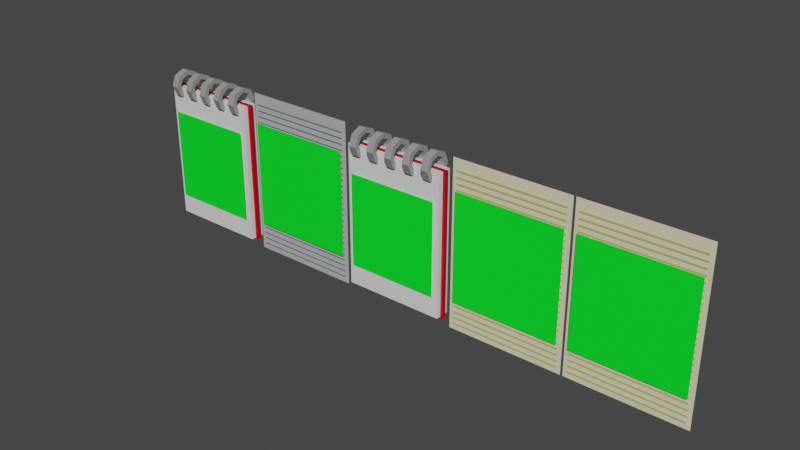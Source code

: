 # Source: escapeMarcelo.blend  (saved by Blender 3.3.6; exported with 4.5.12 LTS)
import bpy
from mathutils import Matrix  # noqa: F401  (used for matrix-valued properties, if any)

bpy.ops.wm.read_factory_settings(use_empty=True)
scene = bpy.context.scene
scene.name = 'Scene'

# ---- collections
col_collection = bpy.data.collections.new('Collection'); scene.collection.children.link(col_collection)

# ---- images (referenced by path relative to the original .blend; pixels are not part of the script)
import os
ASSET_DIR = os.environ.get("B2B_ASSET_DIR", "")  # directory of the original .blend (textures are referenced by path, not embedded)
HERE = os.path.dirname(os.path.abspath(__file__))  # packed textures are extracted next to this script under _unpacked/

def load_image(name, relpath, width, height, colorspace="sRGB"):
    """Load a texture the original file referenced (path relative to the .blend, or extracted next to this script)."""
    p = next((c for c in (os.path.join(HERE, relpath), os.path.join(ASSET_DIR, relpath)) if relpath and os.path.exists(c)), "")
    if p:
        img = bpy.data.images.load(p, check_existing=True)
        img.name = name
    else:  # same state as the original file: an image datablock whose file is absent (Cycles renders it pink)
        img = bpy.data.images.new(name, width, height)
        img.source = "FILE"
        img.filepath = "//" + (relpath or name)
    img.colorspace_settings.name = colorspace
    return img
img_escapemarcelobaked = load_image('EscapeMarceloBaked', 'EscapeMarceloBaked.png', 1024, 1024, 'sRGB')

# ---- materials (node trees are filled in below, after node groups)
mat_desenho = bpy.data.materials.new('Desenho')
mat_desenho.alpha_threshold = 0.0
mat_desenho.roughness = 0.5
mat_desenho.line_color = (0.0, 0.0, 0.0, 1.0)
mat_ferro = bpy.data.materials.new('Ferro')
mat_capa = bpy.data.materials.new('Capa')
mat_folha = bpy.data.materials.new('Folha')
mat_material = bpy.data.materials.new('Material')
mat_material_001 = bpy.data.materials.new('Material.001')
mat_material_003 = bpy.data.materials.new('Material.003')
mat_material_004 = bpy.data.materials.new('Material.004')

# ---- material node trees
mat_desenho.use_nodes = True; mat_desenho.node_tree.nodes.clear()
_N = mat_desenho.node_tree.nodes; _L = mat_desenho.node_tree.links
n0 = _N.new('ShaderNodeOutputMaterial'); n0.name = 'Material Output'; n0.location = (300, 300)
n1 = _N.new('ShaderNodeBsdfPrincipled'); n1.name = 'Principled BSDF'; n1.location = (10, 300)
n1.distribution = 'GGX'
n1.subsurface_method = 'RANDOM_WALK_SKIN'
n1.inputs[0].default_value = (0.0, 1.0, 0.02184, 0.0)
n1.inputs[3].default_value = 1.45
n1.inputs[27].default_value = (0.0, 0.0, 0.0, 1.0)
n1.inputs[28].default_value = 1.0
n2 = _N.new('ShaderNodeTexImage'); n2.name = 'Image Texture'; n2.location = (-283, 279)
n2.image = img_escapemarcelobaked
_L.new(n1.outputs[0], n0.inputs[0])
n0.is_active_output = True
mat_ferro.use_nodes = True; mat_ferro.node_tree.nodes.clear()
_N = mat_ferro.node_tree.nodes; _L = mat_ferro.node_tree.links
n0 = _N.new('ShaderNodeBsdfPrincipled'); n0.name = 'Principled BSDF'; n0.location = (10, 300)
n0.distribution = 'GGX'
n0.subsurface_method = 'RANDOM_WALK_SKIN'
n0.inputs[0].default_value = (0.3032, 0.3032, 0.3032, 1.0)
n0.inputs[3].default_value = 1.45
n0.inputs[27].default_value = (0.0, 0.0, 0.0, 1.0)
n0.inputs[28].default_value = 1.0
n1 = _N.new('ShaderNodeOutputMaterial'); n1.name = 'Material Output'; n1.location = (300, 300)
n2 = _N.new('ShaderNodeTexImage'); n2.name = 'Image Texture'; n2.location = (23, 622)
n2.image = img_escapemarcelobaked
_L.new(n0.outputs[0], n1.inputs[0])
n1.is_active_output = True
mat_capa.use_nodes = True; mat_capa.node_tree.nodes.clear()
_N = mat_capa.node_tree.nodes; _L = mat_capa.node_tree.links
n0 = _N.new('ShaderNodeBsdfPrincipled'); n0.name = 'Principled BSDF'; n0.location = (10, 300)
n0.distribution = 'GGX'
n0.subsurface_method = 'RANDOM_WALK_SKIN'
n0.inputs[0].default_value = (0.5382, 0.0, 0.006594, 1.0)
n0.inputs[3].default_value = 1.45
n0.inputs[27].default_value = (0.0, 0.0, 0.0, 1.0)
n0.inputs[28].default_value = 1.0
n1 = _N.new('ShaderNodeOutputMaterial'); n1.name = 'Material Output'; n1.location = (300, 300)
n2 = _N.new('ShaderNodeTexImage'); n2.name = 'Image Texture'; n2.location = (23, 622)
n2.image = img_escapemarcelobaked
_L.new(n0.outputs[0], n1.inputs[0])
n1.is_active_output = True
mat_folha.use_nodes = True; mat_folha.node_tree.nodes.clear()
_N = mat_folha.node_tree.nodes; _L = mat_folha.node_tree.links
n0 = _N.new('ShaderNodeBsdfPrincipled'); n0.name = 'Principled BSDF'; n0.location = (10, 300)
n0.distribution = 'GGX'
n0.subsurface_method = 'RANDOM_WALK_SKIN'
n0.inputs[3].default_value = 1.45
n0.inputs[27].default_value = (0.0, 0.0, 0.0, 1.0)
n0.inputs[28].default_value = 1.0
n1 = _N.new('ShaderNodeOutputMaterial'); n1.name = 'Material Output'; n1.location = (300, 300)
n2 = _N.new('ShaderNodeTexImage'); n2.name = 'Image Texture'; n2.location = (23, 622)
n2.image = img_escapemarcelobaked
_L.new(n0.outputs[0], n1.inputs[0])
n1.is_active_output = True
mat_material.use_nodes = True; mat_material.node_tree.nodes.clear()
_N = mat_material.node_tree.nodes; _L = mat_material.node_tree.links
n0 = _N.new('ShaderNodeBsdfPrincipled'); n0.name = 'Principled BSDF'; n0.location = (10, 300)
n0.distribution = 'GGX'
n0.subsurface_method = 'RANDOM_WALK_SKIN'
n0.inputs[0].default_value = (0.8, 0.7479, 0.4988, 1.0)
n0.inputs[3].default_value = 1.45
n0.inputs[27].default_value = (0.0, 0.0, 0.0, 1.0)
n0.inputs[28].default_value = 1.0
n1 = _N.new('ShaderNodeOutputMaterial'); n1.name = 'Material Output'; n1.location = (300, 300)
n2 = _N.new('ShaderNodeTexImage'); n2.name = 'Image Texture'; n2.location = (23, 622)
n2.image = img_escapemarcelobaked
_L.new(n0.outputs[0], n1.inputs[0])
n1.is_active_output = True
mat_material_001.use_nodes = True; mat_material_001.node_tree.nodes.clear()
_N = mat_material_001.node_tree.nodes; _L = mat_material_001.node_tree.links
n0 = _N.new('ShaderNodeBsdfPrincipled'); n0.name = 'Principled BSDF'; n0.location = (10, 300)
n0.distribution = 'GGX'
n0.subsurface_method = 'RANDOM_WALK_SKIN'
n0.inputs[0].default_value = (0.5382, 0.5307, 0.1827, 1.0)
n0.inputs[3].default_value = 1.45
n0.inputs[27].default_value = (0.0, 0.0, 0.0, 1.0)
n0.inputs[28].default_value = 1.0
n1 = _N.new('ShaderNodeOutputMaterial'); n1.name = 'Material Output'; n1.location = (300, 300)
n2 = _N.new('ShaderNodeTexImage'); n2.name = 'Image Texture'; n2.location = (23, 622)
n2.image = img_escapemarcelobaked
_L.new(n0.outputs[0], n1.inputs[0])
n1.is_active_output = True
mat_material_003.use_nodes = True; mat_material_003.node_tree.nodes.clear()
_N = mat_material_003.node_tree.nodes; _L = mat_material_003.node_tree.links
n0 = _N.new('ShaderNodeBsdfPrincipled'); n0.name = 'Principled BSDF'; n0.location = (10, 300)
n0.distribution = 'GGX'
n0.subsurface_method = 'RANDOM_WALK_SKIN'
n0.inputs[0].default_value = (0.4672, 0.4672, 0.4672, 1.0)
n0.inputs[3].default_value = 1.45
n0.inputs[27].default_value = (0.0, 0.0, 0.0, 1.0)
n0.inputs[28].default_value = 1.0
n1 = _N.new('ShaderNodeOutputMaterial'); n1.name = 'Material Output'; n1.location = (300, 300)
n2 = _N.new('ShaderNodeTexImage'); n2.name = 'Image Texture'; n2.location = (23, 622)
n2.image = img_escapemarcelobaked
_L.new(n0.outputs[0], n1.inputs[0])
n1.is_active_output = True
mat_material_004.use_nodes = True; mat_material_004.node_tree.nodes.clear()
_N = mat_material_004.node_tree.nodes; _L = mat_material_004.node_tree.links
n0 = _N.new('ShaderNodeBsdfPrincipled'); n0.name = 'Principled BSDF'; n0.location = (10, 300)
n0.distribution = 'GGX'
n0.subsurface_method = 'RANDOM_WALK_SKIN'
n0.inputs[0].default_value = (0.07929, 0.1497, 0.2019, 1.0)
n0.inputs[3].default_value = 1.45
n0.inputs[27].default_value = (0.0, 0.0, 0.0, 1.0)
n0.inputs[28].default_value = 1.0
n1 = _N.new('ShaderNodeOutputMaterial'); n1.name = 'Material Output'; n1.location = (300, 300)
n2 = _N.new('ShaderNodeTexImage'); n2.name = 'Image Texture'; n2.location = (23, 622)
n2.image = img_escapemarcelobaked
_L.new(n0.outputs[0], n1.inputs[0])
n1.is_active_output = True

# ---- world
world_world = bpy.data.worlds.new('World'); scene.world = world_world
world_world.use_nodes = True; world_world.node_tree.nodes.clear()
_N = world_world.node_tree.nodes; _L = world_world.node_tree.links
n0 = _N.new('ShaderNodeOutputWorld'); n0.name = 'World Output'; n0.location = (300, 300)
n1 = _N.new('ShaderNodeBackground'); n1.name = 'Background'; n1.location = (10, 300)
n1.inputs[0].default_value = (0.05088, 0.05088, 0.05088, 1.0)
_L.new(n1.outputs[0], n0.inputs[0])
n0.is_active_output = True
world_world.color = (0.05088, 0.05088, 0.05088)
world_world.use_sun_shadow = False
world_world.sun_shadow_jitter_overblur = 0.0

# ---- meshes
me_cube = bpy.data.meshes.new('Cube')
me_cube.from_pydata([(0.432, -0.05496, 0.5675), (0.432, -0.05496, -0.6325), (-0.432, -0.05496, 0.5675), (-0.432, -0.05496, -0.6325), (0.432, 0.066, 0.5675), (0.432, 0.066, -0.6325), (-0.432, 0.066, 0.5675), (-0.432, 0.066, -0.6325), (-0.3087, -0.07631, 0.5807), (-0.3702, -0.07631, 0.5807), (-0.3087, -0.05234, 0.5228), (-0.3702, -0.05234, 0.5228), (-0.3087, 0.005524, 0.4988), (-0.3702, 0.005524, 0.4988), (-0.3087, 0.06339, 0.5228), (-0.3702, 0.06339, 0.5228), (-0.3087, 0.08736, 0.5807), (-0.3702, 0.08736, 0.5807), (-0.3087, 0.06339, 0.6385), (-0.3702, 0.06339, 0.6385), (-0.3087, 0.005524, 0.6625), (-0.3702, 0.005524, 0.6625), (-0.3087, -0.05234, 0.6385), (-0.3702, -0.05234, 0.6385), (-0.3087, -0.1168, 0.5807), (-0.3087, -0.08096, 0.4942), (-0.3702, -0.08096, 0.4942), (-0.3702, -0.1168, 0.5807), (-0.3087, 0.005524, 0.4584), (-0.3702, 0.005524, 0.4584), (-0.3087, 0.09201, 0.4942), (-0.3702, 0.09201, 0.4942), (-0.3087, 0.1278, 0.5807), (-0.3702, 0.1278, 0.5807), (-0.3087, 0.09201, 0.6672), (-0.3702, 0.09201, 0.6672), (-0.3087, 0.005524, 0.703), (-0.3702, 0.005524, 0.703), (-0.3087, -0.08096, 0.6672), (-0.3702, -0.08096, 0.6672), (-0.1394, -0.07631, 0.5807), (-0.201, -0.07631, 0.5807), (-0.1394, -0.05234, 0.5228), (-0.201, -0.05234, 0.5228), (-0.1394, 0.005524, 0.4988), (-0.201, 0.005524, 0.4988), (-0.1394, 0.06339, 0.5228), (-0.201, 0.06339, 0.5228), (-0.1394, 0.08736, 0.5807), (-0.201, 0.08736, 0.5807), (-0.1394, 0.06339, 0.6385), (-0.201, 0.06339, 0.6385), (-0.1394, 0.005524, 0.6625), (-0.201, 0.005524, 0.6625), (-0.1394, -0.05234, 0.6385), (-0.201, -0.05234, 0.6385), (-0.1394, -0.1168, 0.5807), (-0.1394, -0.08096, 0.4942), (-0.201, -0.08096, 0.4942), (-0.201, -0.1168, 0.5807), (-0.1394, 0.005524, 0.4584), (-0.201, 0.005524, 0.4584), (-0.1394, 0.09201, 0.4942), (-0.201, 0.09201, 0.4942), (-0.1394, 0.1278, 0.5807), (-0.201, 0.1278, 0.5807), (-0.1394, 0.09201, 0.6672), (-0.201, 0.09201, 0.6672), (-0.1394, 0.005524, 0.703), (-0.201, 0.005524, 0.703), (-0.1394, -0.08096, 0.6672), (-0.201, -0.08096, 0.6672), (0.02981, -0.07631, 0.5807), (-0.03176, -0.07631, 0.5807), (0.02981, -0.05234, 0.5228), (-0.03176, -0.05234, 0.5228), (0.02981, 0.005524, 0.4988), (-0.03176, 0.005524, 0.4988), (0.02981, 0.06339, 0.5228), (-0.03176, 0.06339, 0.5228), (0.02981, 0.08736, 0.5807), (-0.03176, 0.08736, 0.5807), (0.02981, 0.06339, 0.6385), (-0.03176, 0.06339, 0.6385), (0.02981, 0.005524, 0.6625), (-0.03176, 0.005524, 0.6625), (0.02981, -0.05234, 0.6385), (-0.03176, -0.05234, 0.6385), (0.02981, -0.1168, 0.5807), (0.02981, -0.08096, 0.4942), (-0.03176, -0.08096, 0.4942), (-0.03176, -0.1168, 0.5807), (0.02981, 0.005524, 0.4584), (-0.03176, 0.005524, 0.4584), (0.02981, 0.09201, 0.4942), (-0.03176, 0.09201, 0.4942), (0.02981, 0.1278, 0.5807), (-0.03176, 0.1278, 0.5807), (0.02981, 0.09201, 0.6672), (-0.03176, 0.09201, 0.6672), (0.02981, 0.005524, 0.703), (-0.03176, 0.005524, 0.703), (0.02981, -0.08096, 0.6672), (-0.03176, -0.08096, 0.6672), (0.1991, -0.07631, 0.5807), (0.1375, -0.07631, 0.5807), (0.1991, -0.05234, 0.5228), (0.1375, -0.05234, 0.5228), (0.1991, 0.005524, 0.4988), (0.1375, 0.005524, 0.4988), (0.1991, 0.06339, 0.5228), (0.1375, 0.06339, 0.5228), (0.1991, 0.08736, 0.5807), (0.1375, 0.08736, 0.5807), (0.1991, 0.06339, 0.6385), (0.1375, 0.06339, 0.6385), (0.1991, 0.005524, 0.6625), (0.1375, 0.005524, 0.6625), (0.1991, -0.05234, 0.6385), (0.1375, -0.05234, 0.6385), (0.1991, -0.1168, 0.5807), (0.1991, -0.08096, 0.4942), (0.1375, -0.08096, 0.4942), (0.1375, -0.1168, 0.5807), (0.1991, 0.005524, 0.4584), (0.1375, 0.005524, 0.4584), (0.1991, 0.09201, 0.4942), (0.1375, 0.09201, 0.4942), (0.1991, 0.1278, 0.5807), (0.1375, 0.1278, 0.5807), (0.1991, 0.09201, 0.6672), (0.1375, 0.09201, 0.6672), (0.1991, 0.005524, 0.703), (0.1375, 0.005524, 0.703), (0.1991, -0.08096, 0.6672), (0.1375, -0.08096, 0.6672), (0.3683, -0.07631, 0.5807), (0.3067, -0.07631, 0.5807), (0.3683, -0.05234, 0.5228), (0.3067, -0.05234, 0.5228), (0.3683, 0.005524, 0.4988), (0.3067, 0.005524, 0.4988), (0.3683, 0.06339, 0.5228), (0.3067, 0.06339, 0.5228), (0.3683, 0.08736, 0.5807), (0.3067, 0.08736, 0.5807), (0.3683, 0.06339, 0.6385), (0.3067, 0.06339, 0.6385), (0.3683, 0.005524, 0.6625), (0.3067, 0.005524, 0.6625), (0.3683, -0.05234, 0.6385), (0.3067, -0.05234, 0.6385), (0.3683, -0.1168, 0.5807), (0.3683, -0.08096, 0.4942), (0.3067, -0.08096, 0.4942), (0.3067, -0.1168, 0.5807), (0.3683, 0.005524, 0.4584), (0.3067, 0.005524, 0.4584), (0.3683, 0.09201, 0.4942), (0.3067, 0.09201, 0.4942), (0.3683, 0.1278, 0.5807), (0.3067, 0.1278, 0.5807), (0.3683, 0.09201, 0.6672), (0.3067, 0.09201, 0.6672), (0.3683, 0.005524, 0.703), (0.3067, 0.005524, 0.703), (0.3683, -0.08096, 0.6672), (0.3067, -0.08096, 0.6672), (0.432, -0.01464, -0.6325), (0.432, 0.02568, -0.6325), (-0.432, -0.01464, 0.5675), (-0.432, 0.02568, 0.5675), (-0.432, 0.02568, -0.6325), (-0.432, -0.01464, -0.6325), (0.432, 0.02568, 0.5675), (0.432, -0.01464, 0.5675), (0.4491, -0.01602, -0.6496), (0.4491, 0.02707, -0.6496), (-0.4491, -0.01602, 0.5663), (-0.4491, 0.02707, 0.5663), (-0.4491, 0.02707, -0.6496), (-0.4491, -0.01602, -0.6496), (0.4491, 0.02707, 0.5663), (0.4491, -0.01602, 0.5663)], [], [(174, 4, 6, 171), (172, 171, 6, 7), (7, 6, 4, 5), (168, 1, 3, 173), (1, 0, 2, 3), (168, 175, 0, 1), (24, 27, 26, 25), (25, 26, 29, 28), (28, 29, 31, 30), (30, 31, 33, 32), (32, 33, 35, 34), (34, 35, 37, 36), (23, 21, 20, 22), (36, 37, 39, 38), (38, 39, 27, 24), (9, 23, 22, 8), (10, 8, 24, 25), (9, 11, 26, 27), (12, 10, 25, 28), (11, 13, 29, 26), (14, 12, 28, 30), (13, 15, 31, 29), (16, 14, 30, 32), (15, 17, 33, 31), (18, 16, 32, 34), (17, 19, 35, 33), (20, 18, 34, 36), (19, 21, 37, 35), (22, 20, 36, 38), (21, 23, 39, 37), (8, 22, 38, 24), (23, 9, 27, 39), (21, 19, 18, 20), (19, 17, 16, 18), (17, 15, 14, 16), (15, 13, 12, 14), (13, 11, 10, 12), (11, 9, 8, 10), (56, 59, 58, 57), (57, 58, 61, 60), (60, 61, 63, 62), (62, 63, 65, 64), (64, 65, 67, 66), (66, 67, 69, 68), (55, 53, 52, 54), (68, 69, 71, 70), (70, 71, 59, 56), (41, 55, 54, 40), (42, 40, 56, 57), (41, 43, 58, 59), (44, 42, 57, 60), (43, 45, 61, 58), (46, 44, 60, 62), (45, 47, 63, 61), (48, 46, 62, 64), (47, 49, 65, 63), (50, 48, 64, 66), (49, 51, 67, 65), (52, 50, 66, 68), (51, 53, 69, 67), (54, 52, 68, 70), (53, 55, 71, 69), (40, 54, 70, 56), (55, 41, 59, 71), (53, 51, 50, 52), (51, 49, 48, 50), (49, 47, 46, 48), (47, 45, 44, 46), (45, 43, 42, 44), (43, 41, 40, 42), (88, 91, 90, 89), (89, 90, 93, 92), (92, 93, 95, 94), (94, 95, 97, 96), (96, 97, 99, 98), (98, 99, 101, 100), (87, 85, 84, 86), (100, 101, 103, 102), (102, 103, 91, 88), (73, 87, 86, 72), (74, 72, 88, 89), (73, 75, 90, 91), (76, 74, 89, 92), (75, 77, 93, 90), (78, 76, 92, 94), (77, 79, 95, 93), (80, 78, 94, 96), (79, 81, 97, 95), (82, 80, 96, 98), (81, 83, 99, 97), (84, 82, 98, 100), (83, 85, 101, 99), (86, 84, 100, 102), (85, 87, 103, 101), (72, 86, 102, 88), (87, 73, 91, 103), (85, 83, 82, 84), (83, 81, 80, 82), (81, 79, 78, 80), (79, 77, 76, 78), (77, 75, 74, 76), (75, 73, 72, 74), (120, 123, 122, 121), (121, 122, 125, 124), (124, 125, 127, 126), (126, 127, 129, 128), (128, 129, 131, 130), (130, 131, 133, 132), (119, 117, 116, 118), (132, 133, 135, 134), (134, 135, 123, 120), (105, 119, 118, 104), (106, 104, 120, 121), (105, 107, 122, 123), (108, 106, 121, 124), (107, 109, 125, 122), (110, 108, 124, 126), (109, 111, 127, 125), (112, 110, 126, 128), (111, 113, 129, 127), (114, 112, 128, 130), (113, 115, 131, 129), (116, 114, 130, 132), (115, 117, 133, 131), (118, 116, 132, 134), (117, 119, 135, 133), (104, 118, 134, 120), (119, 105, 123, 135), (117, 115, 114, 116), (115, 113, 112, 114), (113, 111, 110, 112), (111, 109, 108, 110), (109, 107, 106, 108), (107, 105, 104, 106), (152, 155, 154, 153), (153, 154, 157, 156), (156, 157, 159, 158), (158, 159, 161, 160), (160, 161, 163, 162), (162, 163, 165, 164), (151, 149, 148, 150), (164, 165, 167, 166), (166, 167, 155, 152), (137, 151, 150, 136), (138, 136, 152, 153), (137, 139, 154, 155), (140, 138, 153, 156), (139, 141, 157, 154), (142, 140, 156, 158), (141, 143, 159, 157), (144, 142, 158, 160), (143, 145, 161, 159), (146, 144, 160, 162), (145, 147, 163, 161), (148, 146, 162, 164), (147, 149, 165, 163), (150, 148, 164, 166), (149, 151, 167, 165), (136, 150, 166, 152), (151, 137, 155, 167), (149, 147, 146, 148), (147, 145, 144, 146), (145, 143, 142, 144), (143, 141, 140, 142), (141, 139, 138, 140), (139, 137, 136, 138), (5, 4, 174, 169), (172, 169, 177, 180), (5, 169, 172, 7), (173, 170, 178, 181), (3, 2, 170, 173), (170, 171, 179, 178), (0, 175, 170, 2), (175, 174, 171, 170), (177, 182, 183, 176), (177, 176, 181, 180), (181, 178, 179, 180), (169, 174, 182, 177), (171, 172, 180, 179), (168, 173, 181, 176), (175, 168, 176, 183), (174, 175, 183, 182)])
me_cube.polygons.foreach_set('material_index', [3, 3, 3, 3, 3, 3, 1, 1, 1, 1, 1, 1, 1, 1, 1, 1, 1, 1, 1, 1, 1, 1, 1, 1, 1, 1, 1, 1, 1, 1, 1, 1, 1, 1, 1, 1, 1, 1, 1, 1, 1, 1, 1, 1, 1, 1, 1, 1, 1, 1, 1, 1, 1, 1, 1, 1, 1, 1, 1, 1, 1, 1, 1, 1, 1, 1, 1, 1, 1, 1, 1, 1, 1, 1, 1, 1, 1, 1, 1, 1, 1, 1, 1, 1, 1, 1, 1, 1, 1, 1, 1, 1, 1, 1, 1, 1, 1, 1, 1, 1, 1, 1, 1, 1, 1, 1, 1, 1, 1, 1, 1, 1, 1, 1, 1, 1, 1, 1, 1, 1, 1, 1, 1, 1, 1, 1, 1, 1, 1, 1, 1, 1, 1, 1, 1, 1, 1, 1, 1, 1, 1, 1, 1, 1, 1, 1, 1, 1, 1, 1, 1, 1, 1, 1, 1, 1, 1, 1, 1, 1, 1, 1, 1, 1, 1, 1, 3, 2, 3, 2, 3, 2, 3, 2, 2, 2, 2, 2, 2, 2, 2, 2])
_uv = me_cube.uv_layers.new(name='UVMap')
_uv.uv.foreach_set('vector', [0.8271, 0.1877, 0.8185, 0.1877, 0.8185, 0.003634, 0.8271, 0.003634, 0.9148, 0.0, 0.9148, 0.2556, 0.9062, 0.2556, 0.9062, 0.0, 0.3928, 0.813, 0.3928, 0.5574, 0.5768, 0.5574, 0.5768, 0.813, 0.9497, 0.0, 0.9583, 0.0, 0.9583, 0.184, 0.9497, 0.184, 0.3928, 0.5574, 0.3928, 0.813, 0.2087, 0.813, 0.2087, 0.5574, 0.889, 0.0, 0.889, 0.2556, 0.8804, 0.2556, 0.8804, 0.0, 0.8351, 0.5313, 0.8219, 0.5313, 0.8219, 0.5129, 0.8351, 0.5129, 0.6797, 0.2961, 0.6666, 0.2961, 0.6666, 0.2776, 0.6797, 0.2776, 0.6797, 0.2776, 0.6666, 0.2776, 0.6666, 0.2592, 0.6797, 0.2592, 0.6928, 0.2592, 0.706, 0.2592, 0.706, 0.2776, 0.6928, 0.2776, 0.6928, 0.2776, 0.706, 0.2776, 0.706, 0.2961, 0.6928, 0.2961, 0.6142, 0.2592, 0.6273, 0.2592, 0.6273, 0.2776, 0.6142, 0.2776, 0.677, 0.8858, 0.677, 0.8735, 0.6901, 0.8735, 0.6901, 0.8858, 0.6142, 0.2776, 0.6273, 0.2776, 0.6273, 0.2961, 0.6142, 0.2961, 0.8351, 0.5498, 0.8219, 0.5498, 0.8219, 0.5313, 0.8351, 0.5313, 0.5981, 0.8981, 0.5981, 0.9104, 0.585, 0.9104, 0.585, 0.8981, 0.4187, 0.9013, 0.432, 0.9013, 0.4353, 0.9093, 0.4154, 0.9093, 0.8, 0.4728, 0.7906, 0.4822, 0.7826, 0.4789, 0.7967, 0.4648, 0.4092, 0.8919, 0.4187, 0.9013, 0.4154, 0.9093, 0.4013, 0.8952, 0.7906, 0.4822, 0.7906, 0.4955, 0.7826, 0.4988, 0.7826, 0.4789, 0.4092, 0.8785, 0.4092, 0.8919, 0.4013, 0.8952, 0.4013, 0.8752, 0.7906, 0.4955, 0.8, 0.505, 0.7967, 0.5129, 0.7826, 0.4988, 0.4187, 0.8691, 0.4092, 0.8785, 0.4013, 0.8752, 0.4154, 0.8611, 0.8, 0.505, 0.8133, 0.505, 0.8166, 0.5129, 0.7967, 0.5129, 0.432, 0.8691, 0.4187, 0.8691, 0.4154, 0.8611, 0.4353, 0.8611, 0.8133, 0.505, 0.8228, 0.4955, 0.8307, 0.4988, 0.8166, 0.5129, 0.4414, 0.8785, 0.432, 0.8691, 0.4353, 0.8611, 0.4494, 0.8752, 0.8228, 0.4955, 0.8228, 0.4822, 0.8307, 0.4789, 0.8307, 0.4988, 0.4414, 0.8919, 0.4414, 0.8785, 0.4494, 0.8752, 0.4494, 0.8952, 0.8228, 0.4822, 0.8133, 0.4728, 0.8166, 0.4648, 0.8307, 0.4789, 0.432, 0.9013, 0.4414, 0.8919, 0.4494, 0.8952, 0.4353, 0.9093, 0.8133, 0.4728, 0.8, 0.4728, 0.7967, 0.4648, 0.8166, 0.4648, 0.677, 0.8735, 0.677, 0.8611, 0.6901, 0.8611, 0.6901, 0.8735, 0.5588, 0.9104, 0.5588, 0.8981, 0.5719, 0.8981, 0.5719, 0.9104, 0.5588, 0.8981, 0.5588, 0.8858, 0.5719, 0.8858, 0.5719, 0.8981, 0.5412, 0.8611, 0.5412, 0.8735, 0.5281, 0.8735, 0.5281, 0.8611, 0.5412, 0.8735, 0.5412, 0.8858, 0.5281, 0.8858, 0.5281, 0.8735, 0.5981, 0.8858, 0.5981, 0.8981, 0.585, 0.8981, 0.585, 0.8858, 0.7715, 0.2776, 0.7584, 0.2776, 0.7584, 0.2592, 0.7715, 0.2592, 0.4961, 0.2961, 0.483, 0.2961, 0.483, 0.2776, 0.4961, 0.2776, 0.4961, 0.2776, 0.483, 0.2776, 0.483, 0.2592, 0.4961, 0.2592, 0.7453, 0.2592, 0.7584, 0.2592, 0.7584, 0.2776, 0.7453, 0.2776, 0.7453, 0.2776, 0.7584, 0.2776, 0.7584, 0.2961, 0.7453, 0.2961, 0.4306, 0.2592, 0.4437, 0.2592, 0.4437, 0.2776, 0.4306, 0.2776, 0.6244, 0.8858, 0.6244, 0.8735, 0.6375, 0.8735, 0.6375, 0.8858, 0.4306, 0.2776, 0.4437, 0.2776, 0.4437, 0.2961, 0.4306, 0.2961, 0.7715, 0.2961, 0.7584, 0.2961, 0.7584, 0.2776, 0.7715, 0.2776, 0.8875, 0.5253, 0.8875, 0.5376, 0.8744, 0.5376, 0.8744, 0.5253, 0.8102, 0.2315, 0.8235, 0.2315, 0.8268, 0.2394, 0.8069, 0.2394, 0.8102, 0.2474, 0.8007, 0.2568, 0.7928, 0.2535, 0.8069, 0.2394, 0.8007, 0.222, 0.8102, 0.2315, 0.8069, 0.2394, 0.7928, 0.2253, 0.8007, 0.2568, 0.8007, 0.2702, 0.7928, 0.2735, 0.7928, 0.2535, 0.8007, 0.2087, 0.8007, 0.222, 0.7928, 0.2253, 0.7928, 0.2054, 0.8007, 0.2702, 0.8102, 0.2796, 0.8069, 0.2876, 0.7928, 0.2735, 0.8102, 0.1993, 0.8007, 0.2087, 0.7928, 0.2054, 0.8069, 0.1913, 0.8102, 0.2796, 0.8235, 0.2796, 0.8268, 0.2876, 0.8069, 0.2876, 0.8235, 0.1993, 0.8102, 0.1993, 0.8069, 0.1913, 0.8268, 0.1913, 0.8235, 0.2796, 0.8329, 0.2702, 0.8409, 0.2735, 0.8268, 0.2876, 0.8329, 0.2087, 0.8235, 0.1993, 0.8268, 0.1913, 0.8409, 0.2054, 0.8329, 0.2702, 0.8329, 0.2568, 0.8409, 0.2535, 0.8409, 0.2735, 0.8329, 0.222, 0.8329, 0.2087, 0.8409, 0.2054, 0.8409, 0.2253, 0.8329, 0.2568, 0.8235, 0.2474, 0.8268, 0.2394, 0.8409, 0.2535, 0.8235, 0.2315, 0.8329, 0.222, 0.8409, 0.2253, 0.8268, 0.2394, 0.8235, 0.2474, 0.8102, 0.2474, 0.8069, 0.2394, 0.8268, 0.2394, 0.6244, 0.8735, 0.6244, 0.8611, 0.6375, 0.8611, 0.6375, 0.8735, 0.4887, 0.9104, 0.4887, 0.8981, 0.5019, 0.8981, 0.5019, 0.9104, 0.4887, 0.8981, 0.4887, 0.8858, 0.5019, 0.8858, 0.5019, 0.8981, 0.4887, 0.8611, 0.4887, 0.8735, 0.4756, 0.8735, 0.4756, 0.8611, 0.4887, 0.8735, 0.4887, 0.8858, 0.4756, 0.8858, 0.4756, 0.8735, 0.8875, 0.5129, 0.8875, 0.5253, 0.8744, 0.5253, 0.8744, 0.5129, 0.8744, 0.5313, 0.8613, 0.5313, 0.8613, 0.5129, 0.8744, 0.5129, 0.5224, 0.2961, 0.5093, 0.2961, 0.5093, 0.2776, 0.5224, 0.2776, 0.5224, 0.2776, 0.5093, 0.2776, 0.5093, 0.2592, 0.5224, 0.2592, 0.8088, 0.5129, 0.8219, 0.5129, 0.8219, 0.5313, 0.8088, 0.5313, 0.8088, 0.5313, 0.8219, 0.5313, 0.8219, 0.5498, 0.8088, 0.5498, 0.4568, 0.2592, 0.4699, 0.2592, 0.4699, 0.2776, 0.4568, 0.2776, 0.5981, 0.8858, 0.5981, 0.8735, 0.6112, 0.8735, 0.6112, 0.8858, 0.4568, 0.2776, 0.4699, 0.2776, 0.4699, 0.2961, 0.4568, 0.2961, 0.8744, 0.5498, 0.8613, 0.5498, 0.8613, 0.5313, 0.8744, 0.5313, 0.5412, 0.8981, 0.5412, 0.9104, 0.5281, 0.9104, 0.5281, 0.8981, 0.6112, 0.8532, 0.6246, 0.8532, 0.6279, 0.8611, 0.6079, 0.8611, 0.6593, 0.821, 0.6499, 0.8304, 0.6419, 0.8271, 0.656, 0.813, 0.6018, 0.8437, 0.6112, 0.8532, 0.6079, 0.8611, 0.5938, 0.847, 0.6499, 0.8304, 0.6499, 0.8437, 0.6419, 0.847, 0.6419, 0.8271, 0.6018, 0.8304, 0.6018, 0.8437, 0.5938, 0.847, 0.5938, 0.8271, 0.6499, 0.8437, 0.6593, 0.8532, 0.656, 0.8611, 0.6419, 0.847, 0.6112, 0.821, 0.6018, 0.8304, 0.5938, 0.8271, 0.6079, 0.813, 0.6593, 0.8532, 0.6727, 0.8532, 0.676, 0.8611, 0.656, 0.8611, 0.6246, 0.821, 0.6112, 0.821, 0.6079, 0.813, 0.6279, 0.813, 0.6727, 0.8532, 0.6821, 0.8437, 0.6901, 0.847, 0.676, 0.8611, 0.634, 0.8304, 0.6246, 0.821, 0.6279, 0.813, 0.6419, 0.8271, 0.6821, 0.8437, 0.6821, 0.8304, 0.6901, 0.8271, 0.6901, 0.847, 0.634, 0.8437, 0.634, 0.8304, 0.6419, 0.8271, 0.6419, 0.847, 0.6821, 0.8304, 0.6727, 0.821, 0.676, 0.813, 0.6901, 0.8271, 0.6246, 0.8532, 0.634, 0.8437, 0.6419, 0.847, 0.6279, 0.8611, 0.6727, 0.821, 0.6593, 0.821, 0.656, 0.813, 0.676, 0.813, 0.5981, 0.8735, 0.5981, 0.8611, 0.6112, 0.8611, 0.6112, 0.8735, 0.8789, 0.4895, 0.8789, 0.4771, 0.892, 0.4771, 0.892, 0.4895, 0.8789, 0.4771, 0.8789, 0.4648, 0.892, 0.4648, 0.892, 0.4771, 0.4625, 0.8611, 0.4625, 0.8735, 0.4494, 0.8735, 0.4494, 0.8611, 0.4625, 0.8735, 0.4625, 0.8858, 0.4494, 0.8858, 0.4494, 0.8735, 0.5412, 0.8858, 0.5412, 0.8981, 0.5281, 0.8981, 0.5281, 0.8858, 0.7513, 0.8682, 0.7382, 0.8682, 0.7382, 0.8498, 0.7513, 0.8498, 0.5748, 0.2961, 0.5617, 0.2961, 0.5617, 0.2776, 0.5748, 0.2776, 0.5748, 0.2776, 0.5617, 0.2776, 0.5617, 0.2592, 0.5748, 0.2592, 0.8482, 0.5129, 0.8613, 0.5129, 0.8613, 0.5313, 0.8482, 0.5313, 0.8482, 0.5313, 0.8613, 0.5313, 0.8613, 0.5498, 0.8482, 0.5498, 0.5355, 0.2592, 0.5486, 0.2592, 0.5486, 0.2776, 0.5355, 0.2776, 0.6637, 0.8858, 0.6637, 0.8735, 0.6768, 0.8735, 0.6768, 0.8858, 0.5355, 0.2776, 0.5486, 0.2776, 0.5486, 0.2961, 0.5355, 0.2961, 0.7513, 0.8867, 0.7382, 0.8867, 0.7382, 0.8682, 0.7513, 0.8682, 0.4887, 0.8981, 0.4887, 0.9104, 0.4756, 0.9104, 0.4756, 0.8981, 0.2261, 0.9013, 0.2395, 0.9013, 0.2428, 0.9093, 0.2228, 0.9093, 0.8481, 0.4728, 0.8387, 0.4822, 0.8307, 0.4789, 0.8448, 0.4648, 0.2167, 0.8919, 0.2261, 0.9013, 0.2228, 0.9093, 0.2087, 0.8952, 0.8387, 0.4822, 0.8387, 0.4955, 0.8307, 0.4988, 0.8307, 0.4789, 0.2167, 0.8785, 0.2167, 0.8919, 0.2087, 0.8952, 0.2087, 0.8752, 0.8387, 0.4955, 0.8481, 0.505, 0.8448, 0.5129, 0.8307, 0.4988, 0.2261, 0.8691, 0.2167, 0.8785, 0.2087, 0.8752, 0.2228, 0.8611, 0.8481, 0.505, 0.8615, 0.505, 0.8648, 0.5129, 0.8448, 0.5129, 0.2395, 0.8691, 0.2261, 0.8691, 0.2228, 0.8611, 0.2428, 0.8611, 0.8615, 0.505, 0.8709, 0.4955, 0.8789, 0.4988, 0.8648, 0.5129, 0.2489, 0.8785, 0.2395, 0.8691, 0.2428, 0.8611, 0.2569, 0.8752, 0.8709, 0.4955, 0.8709, 0.4822, 0.8789, 0.4789, 0.8789, 0.4988, 0.2489, 0.8919, 0.2489, 0.8785, 0.2569, 0.8752, 0.2569, 0.8952, 0.8709, 0.4822, 0.8615, 0.4728, 0.8648, 0.4648, 0.8789, 0.4789, 0.2395, 0.9013, 0.2489, 0.8919, 0.2569, 0.8952, 0.2428, 0.9093, 0.8615, 0.4728, 0.8481, 0.4728, 0.8448, 0.4648, 0.8648, 0.4648, 0.6637, 0.8735, 0.6637, 0.8611, 0.6768, 0.8611, 0.6768, 0.8735, 0.6112, 0.9104, 0.6112, 0.8981, 0.6244, 0.8981, 0.6244, 0.9104, 0.6112, 0.8981, 0.6112, 0.8858, 0.6244, 0.8858, 0.6244, 0.8981, 0.5719, 0.8611, 0.5719, 0.8735, 0.5588, 0.8735, 0.5588, 0.8611, 0.5719, 0.8735, 0.5719, 0.8858, 0.5588, 0.8858, 0.5588, 0.8735, 0.4887, 0.8858, 0.4887, 0.8981, 0.4756, 0.8981, 0.4756, 0.8858, 0.7957, 0.5313, 0.7826, 0.5313, 0.7826, 0.5129, 0.7957, 0.5129, 0.6404, 0.2961, 0.6273, 0.2961, 0.6273, 0.2776, 0.6404, 0.2776, 0.6404, 0.2776, 0.6273, 0.2776, 0.6273, 0.2592, 0.6404, 0.2592, 0.6797, 0.2592, 0.6928, 0.2592, 0.6928, 0.2776, 0.6797, 0.2776, 0.6797, 0.2776, 0.6928, 0.2776, 0.6928, 0.2961, 0.6797, 0.2961, 0.5748, 0.2592, 0.5879, 0.2592, 0.5879, 0.2776, 0.5748, 0.2776, 0.6375, 0.8858, 0.6375, 0.8735, 0.6506, 0.8735, 0.6506, 0.8858, 0.5748, 0.2776, 0.5879, 0.2776, 0.5879, 0.2961, 0.5748, 0.2961, 0.7957, 0.5498, 0.7826, 0.5498, 0.7826, 0.5313, 0.7957, 0.5313, 0.5281, 0.8981, 0.5281, 0.9104, 0.515, 0.9104, 0.515, 0.8981, 0.7075, 0.8532, 0.7208, 0.8532, 0.7241, 0.8611, 0.7042, 0.8611, 0.5631, 0.821, 0.5536, 0.8304, 0.5457, 0.8271, 0.5598, 0.813, 0.698, 0.8437, 0.7075, 0.8532, 0.7042, 0.8611, 0.6901, 0.847, 0.5536, 0.8304, 0.5536, 0.8437, 0.5457, 0.847, 0.5457, 0.8271, 0.698, 0.8304, 0.698, 0.8437, 0.6901, 0.847, 0.6901, 0.8271, 0.5536, 0.8437, 0.5631, 0.8532, 0.5598, 0.8611, 0.5457, 0.847, 0.7075, 0.821, 0.698, 0.8304, 0.6901, 0.8271, 0.7042, 0.813, 0.5631, 0.8532, 0.5764, 0.8532, 0.5797, 0.8611, 0.5598, 0.8611, 0.7208, 0.821, 0.7075, 0.821, 0.7042, 0.813, 0.7241, 0.813, 0.5764, 0.8532, 0.5858, 0.8437, 0.5938, 0.847, 0.5797, 0.8611, 0.7303, 0.8304, 0.7208, 0.821, 0.7241, 0.813, 0.7382, 0.8271, 0.5858, 0.8437, 0.5858, 0.8304, 0.5938, 0.8271, 0.5938, 0.847, 0.7303, 0.8437, 0.7303, 0.8304, 0.7382, 0.8271, 0.7382, 0.847, 0.5858, 0.8304, 0.5764, 0.821, 0.5797, 0.813, 0.5938, 0.8271, 0.7208, 0.8532, 0.7303, 0.8437, 0.7382, 0.847, 0.7241, 0.8611, 0.5764, 0.821, 0.5631, 0.821, 0.5598, 0.813, 0.5797, 0.813, 0.6375, 0.8735, 0.6375, 0.8611, 0.6506, 0.8611, 0.6506, 0.8735, 0.5412, 0.9104, 0.5412, 0.8981, 0.5543, 0.8981, 0.5543, 0.9104, 0.5412, 0.8981, 0.5412, 0.8858, 0.5543, 0.8858, 0.5543, 0.8981, 0.5588, 0.8611, 0.5588, 0.8735, 0.5457, 0.8735, 0.5457, 0.8611, 0.5588, 0.8735, 0.5588, 0.8858, 0.5457, 0.8858, 0.5457, 0.8735, 0.5281, 0.8858, 0.5281, 0.8981, 0.515, 0.8981, 0.515, 0.8858, 0.9062, 0.0, 0.9062, 0.2556, 0.8976, 0.2556, 0.8976, 0.0, 0.779, 0.3018, 0.595, 0.3018, 0.5913, 0.2982, 0.7826, 0.2982, 0.9583, 0.0, 0.9669, 0.0, 0.9669, 0.184, 0.9583, 0.184, 0.6051, 0.2556, 0.6051, 0.0, 0.6088, 0.0002654, 0.6088, 0.2592, 0.9405, 0.0, 0.9405, 0.2556, 0.932, 0.2556, 0.932, 0.0, 0.8357, 0.003634, 0.8271, 0.003634, 0.8268, 0.0, 0.836, 0.0, 0.8443, 0.1877, 0.8357, 0.1877, 0.8357, 0.003634, 0.8443, 0.003634, 0.8357, 0.1877, 0.8271, 0.1877, 0.8271, 0.003634, 0.8357, 0.003634, 0.8535, 0.0, 0.8535, 0.259, 0.8443, 0.259, 0.8443, 0.0, 0.9492, 0.2982, 0.9584, 0.2982, 0.9584, 0.4895, 0.9492, 0.4895, 0.8718, 0.0, 0.8718, 0.259, 0.8627, 0.259, 0.8627, 0.0, 0.595, 0.3018, 0.595, 0.5574, 0.5913, 0.5571, 0.5913, 0.2982, 0.779, 0.5574, 0.779, 0.3018, 0.7826, 0.2982, 0.7826, 0.5571, 0.4211, 0.2556, 0.6051, 0.2556, 0.6088, 0.2592, 0.4175, 0.2592, 0.4211, 0.0, 0.4211, 0.2556, 0.4175, 0.2592, 0.4175, 0.0002654, 0.8271, 0.1877, 0.8357, 0.1877, 0.836, 0.1913, 0.8268, 0.1913])
me_cube.materials.append(mat_desenho)
me_cube.materials.append(mat_ferro)
me_cube.materials.append(mat_capa)
me_cube.materials.append(mat_folha)
me_cube.use_mirror_vertex_groups = False
me_cube.update()
me_cube_001 = bpy.data.meshes.new('Cube.001')
me_cube_001.from_pydata([(-0.3911, -0.07458, -0.4467), (0.3911, -0.07458, -0.4467), (-0.3911, -0.07458, 0.3356), (0.3911, -0.07458, 0.3356)], [], [(0, 1, 3, 2)])
_uv = me_cube_001.uv_layers.new(name='UVMap')
_uv.uv.foreach_set('vector', [0.0, 0.7893, 0.1666, 0.7893, 0.1666, 0.9559, 0.0, 0.9559])
me_cube_001.materials.append(mat_desenho)
me_cube_001.materials.append(mat_ferro)
me_cube_001.materials.append(mat_capa)
me_cube_001.materials.append(mat_folha)
me_cube_001.use_mirror_vertex_groups = False
me_cube_001.update()
me_plane = bpy.data.meshes.new('Plane')
me_plane.from_pydata([(-0.49, 0.0, -0.7), (0.49, 0.0, -0.7), (-0.49, 0.0, 0.7), (0.49, 0.0, 0.7), (0.4565, -0.006696, 0.5993), (0.4565, -0.006696, 0.6126), (-0.4565, -0.006696, 0.5993), (-0.4565, -0.006696, 0.6126), (0.4565, -0.006696, 0.5493), (0.4565, -0.006696, 0.5626), (-0.4565, -0.006696, 0.5493), (-0.4565, -0.006696, 0.5626), (0.4565, -0.006696, 0.4993), (0.4565, -0.006696, 0.5126), (-0.4565, -0.006696, 0.4993), (-0.4565, -0.006696, 0.5126), (0.4565, -0.006696, 0.4493), (0.4565, -0.006696, 0.4626), (-0.4565, -0.006696, 0.4493), (-0.4565, -0.006696, 0.4626), (0.4565, -0.006696, 0.3993), (0.4565, -0.006696, 0.4126), (-0.4565, -0.006696, 0.3993), (-0.4565, -0.006696, 0.4126), (0.4565, -0.006696, 0.3493), (0.4565, -0.006696, 0.3626), (-0.4565, -0.006696, 0.3493), (-0.4565, -0.006696, 0.3626), (0.4565, -0.006696, 0.2993), (0.4565, -0.006696, 0.3126), (-0.4565, -0.006696, 0.2993), (-0.4565, -0.006696, 0.3126), (0.4565, -0.006696, 0.2493), (0.4565, -0.006696, 0.2626), (-0.4565, -0.006696, 0.2493), (-0.4565, -0.006696, 0.2626), (0.4565, -0.006696, 0.1993), (0.4565, -0.006696, 0.2126), (-0.4565, -0.006696, 0.1993), (-0.4565, -0.006696, 0.2126), (0.4565, -0.006696, 0.1493), (0.4565, -0.006696, 0.1626), (-0.4565, -0.006696, 0.1493), (-0.4565, -0.006696, 0.1626), (0.4565, -0.006696, 0.09928), (0.4565, -0.006696, 0.1126), (-0.4565, -0.006696, 0.09928), (-0.4565, -0.006696, 0.1126), (0.4565, -0.006696, 0.04928), (0.4565, -0.006696, 0.06263), (-0.4565, -0.006696, 0.04928), (-0.4565, -0.006696, 0.06263), (0.4565, -0.006696, -0.00072), (0.4565, -0.006696, 0.01263), (-0.4565, -0.006696, -0.00072), (-0.4565, -0.006696, 0.01263), (0.4565, -0.006696, -0.05072), (0.4565, -0.006696, -0.03737), (-0.4565, -0.006696, -0.05072), (-0.4565, -0.006696, -0.03737), (0.4565, -0.006696, -0.1007), (0.4565, -0.006696, -0.08737), (-0.4565, -0.006696, -0.1007), (-0.4565, -0.006696, -0.08737), (0.4565, -0.006696, -0.1507), (0.4565, -0.006696, -0.1374), (-0.4565, -0.006696, -0.1507), (-0.4565, -0.006696, -0.1374), (-0.4565, -0.006696, -0.5874), (-0.4565, -0.006696, -0.6007), (0.4565, -0.006696, -0.5874), (0.4565, -0.006696, -0.6007), (0.4565, -0.006696, -0.2007), (0.4565, -0.006696, -0.1874), (-0.4565, -0.006696, -0.2007), (-0.4565, -0.006696, -0.1874), (0.4565, -0.006696, -0.2507), (0.4565, -0.006696, -0.2374), (-0.4565, -0.006696, -0.2507), (-0.4565, -0.006696, -0.2374), (0.4565, -0.006696, -0.3007), (0.4565, -0.006696, -0.2874), (-0.4565, -0.006696, -0.3007), (-0.4565, -0.006696, -0.2874), (0.4565, -0.006696, -0.3507), (0.4565, -0.006696, -0.3374), (-0.4565, -0.006696, -0.3507), (-0.4565, -0.006696, -0.3374), (0.4565, -0.006696, -0.4007), (0.4565, -0.006696, -0.3874), (-0.4565, -0.006696, -0.4007), (-0.4565, -0.006696, -0.3874), (0.4565, -0.006696, -0.4507), (0.4565, -0.006696, -0.4374), (-0.4565, -0.006696, -0.4507), (-0.4565, -0.006696, -0.4374), (0.4565, -0.006696, -0.5007), (0.4565, -0.006696, -0.4874), (-0.4565, -0.006696, -0.5007), (-0.4565, -0.006696, -0.4874), (0.4565, -0.006696, -0.5507), (0.4565, -0.006696, -0.5374), (-0.4565, -0.006696, -0.5507), (-0.4565, -0.006696, -0.5374), (-0.4565, -0.006696, -0.6374), (-0.4565, -0.006696, -0.6507), (0.4565, -0.006696, -0.6374), (0.4565, -0.006696, -0.6507)], [], [(0, 1, 3, 2), (4, 5, 7, 6), (8, 9, 11, 10), (12, 13, 15, 14), (16, 17, 19, 18), (20, 21, 23, 22), (24, 25, 27, 26), (28, 29, 31, 30), (32, 33, 35, 34), (36, 37, 39, 38), (40, 41, 43, 42), (44, 45, 47, 46), (48, 49, 51, 50), (52, 53, 55, 54), (56, 57, 59, 58), (60, 61, 63, 62), (64, 65, 67, 66), (71, 70, 68, 69), (72, 73, 75, 74), (76, 77, 79, 78), (80, 81, 83, 82), (84, 85, 87, 86), (88, 89, 91, 90), (92, 93, 95, 94), (96, 97, 99, 98), (100, 101, 103, 102), (107, 106, 104, 105)])
me_plane.polygons.foreach_set('material_index', [0, 1, 1, 1, 1, 1, 1, 1, 1, 1, 1, 1, 1, 1, 1, 1, 1, 1, 1, 1, 1, 1, 1, 1, 1, 1, 1])
_uv = me_plane.uv_layers.new(name='UVMap')
_uv.uv.foreach_set('vector', [2.98e-08, 0.2982, 0.2087, 0.2982, 0.2087, 0.5964, 0.0, 0.5964, 0.9896, 0.1945, 0.9868, 0.1945, 0.9868, 0.0, 0.9896, 0.0, 0.9879, 0.9464, 0.985, 0.9464, 0.985, 0.7519, 0.9879, 0.7519, 0.984, 0.4927, 0.9812, 0.4927, 0.9812, 0.2982, 0.984, 0.2982, 0.9726, 0.4927, 0.9698, 0.4927, 0.9698, 0.2982, 0.9726, 0.2982, 0.9737, 0.7519, 0.9708, 0.7519, 0.9708, 0.5574, 0.9737, 0.5574, 0.9737, 0.9464, 0.9708, 0.9464, 0.9708, 0.7519, 0.9737, 0.7519, 0.9754, 0.1945, 0.9726, 0.1945, 0.9726, 0.0, 0.9754, 0.0, 0.9755, 0.4927, 0.9726, 0.4927, 0.9726, 0.2982, 0.9755, 0.2982, 0.9765, 0.7519, 0.9737, 0.7519, 0.9737, 0.5574, 0.9765, 0.5574, 0.9765, 0.9464, 0.9737, 0.9464, 0.9737, 0.7519, 0.9765, 0.7519, 0.9783, 0.1945, 0.9754, 0.1945, 0.9754, 0.0, 0.9783, 0.0, 0.9783, 0.4927, 0.9755, 0.4927, 0.9755, 0.2982, 0.9783, 0.2982, 0.2078, 0.7908, 0.2049, 0.7908, 0.2049, 0.5964, 0.2078, 0.5964, 0.9794, 0.9464, 0.9765, 0.9464, 0.9765, 0.7519, 0.9794, 0.7519, 0.9811, 0.1945, 0.9783, 0.1945, 0.9783, 0.0, 0.9811, 0.0, 0.9812, 0.4927, 0.9783, 0.4927, 0.9783, 0.2982, 0.9812, 0.2982, 0.9868, 0.4927, 0.984, 0.4927, 0.984, 0.2982, 0.9868, 0.2982, 0.9822, 0.9464, 0.9794, 0.9464, 0.9794, 0.7519, 0.9822, 0.7519, 0.1695, 0.9837, 0.1666, 0.9837, 0.1666, 0.7893, 0.1695, 0.7893, 0.1723, 0.9837, 0.1695, 0.9837, 0.1695, 0.7893, 0.1723, 0.7893, 0.1752, 0.9837, 0.1723, 0.9837, 0.1723, 0.7893, 0.1752, 0.7893, 0.178, 0.9837, 0.1752, 0.9837, 0.1752, 0.7893, 0.178, 0.7893, 0.1808, 0.9837, 0.178, 0.9837, 0.178, 0.7893, 0.1808, 0.7893, 0.985, 0.7519, 0.9822, 0.7519, 0.9822, 0.5574, 0.985, 0.5574, 0.2049, 0.9853, 0.2021, 0.9853, 0.2021, 0.7908, 0.2049, 0.7908, 0.2078, 0.9853, 0.2049, 0.9853, 0.2049, 0.7908, 0.2078, 0.7908])
me_plane.materials.append(mat_material)
me_plane.materials.append(mat_material_001)
me_plane.update()
me_plane_002 = bpy.data.meshes.new('Plane.002')
me_plane_002.from_pydata([(-0.4528, -0.02511, -0.4528), (0.4528, -0.02511, -0.4528), (-0.4528, -0.02511, 0.4528), (0.4528, -0.02511, 0.4528)], [], [(0, 1, 3, 2)])
me_plane_002.polygons.foreach_set('material_index', [2])
_uv = me_plane_002.uv_layers.new(name='UVMap')
_uv.uv.foreach_set('vector', [0.0, 0.5964, 0.1929, 0.5964, 0.1929, 0.7893, 0.0, 0.7893])
me_plane_002.materials.append(mat_material)
me_plane_002.materials.append(mat_material_001)
me_plane_002.materials.append(mat_desenho)
me_plane_002.update()
me_plane_003 = bpy.data.meshes.new('Plane.003')
me_plane_003.from_pydata([(-0.49, 0.0, -0.7), (0.49, 0.0, -0.7), (-0.49, 0.0, 0.7), (0.49, 0.0, 0.7), (0.4565, -0.006696, 0.6025), (0.4565, -0.006696, 0.6094), (-0.4565, -0.006696, 0.6025), (-0.4565, -0.006696, 0.6094), (0.4565, -0.006696, 0.5525), (0.4565, -0.006696, 0.5594), (-0.4565, -0.006696, 0.5525), (-0.4565, -0.006696, 0.5594), (0.4565, -0.006696, 0.5025), (0.4565, -0.006696, 0.5094), (-0.4565, -0.006696, 0.5025), (-0.4565, -0.006696, 0.5094), (0.4565, -0.006696, 0.4525), (0.4565, -0.006696, 0.4594), (-0.4565, -0.006696, 0.4525), (-0.4565, -0.006696, 0.4594), (0.4565, -0.006696, 0.4025), (0.4565, -0.006696, 0.4094), (-0.4565, -0.006696, 0.4025), (-0.4565, -0.006696, 0.4094), (0.4565, -0.006696, 0.3525), (0.4565, -0.006696, 0.3594), (-0.4565, -0.006696, 0.3525), (-0.4565, -0.006696, 0.3594), (0.4565, -0.006696, 0.3025), (0.4565, -0.006696, 0.3094), (-0.4565, -0.006696, 0.3025), (-0.4565, -0.006696, 0.3094), (0.4565, -0.006696, 0.2525), (0.4565, -0.006696, 0.2594), (-0.4565, -0.006696, 0.2525), (-0.4565, -0.006696, 0.2594), (0.4565, -0.006696, 0.2025), (0.4565, -0.006696, 0.2094), (-0.4565, -0.006696, 0.2025), (-0.4565, -0.006696, 0.2094), (0.4565, -0.006696, 0.1525), (0.4565, -0.006696, 0.1594), (-0.4565, -0.006696, 0.1525), (-0.4565, -0.006696, 0.1594), (0.4565, -0.006696, 0.1025), (0.4565, -0.006696, 0.1094), (-0.4565, -0.006696, 0.1025), (-0.4565, -0.006696, 0.1094), (0.4565, -0.006696, 0.0525), (0.4565, -0.006696, 0.05941), (-0.4565, -0.006696, 0.0525), (-0.4565, -0.006696, 0.05941), (0.4565, -0.006696, 0.0025), (0.4565, -0.006696, 0.009414), (-0.4565, -0.006696, 0.0025), (-0.4565, -0.006696, 0.009414), (0.4565, -0.006696, -0.0475), (0.4565, -0.006696, -0.04059), (-0.4565, -0.006696, -0.0475), (-0.4565, -0.006696, -0.04059), (0.4565, -0.006696, -0.0975), (0.4565, -0.006696, -0.09059), (-0.4565, -0.006696, -0.0975), (-0.4565, -0.006696, -0.09059), (0.4565, -0.006696, -0.1475), (0.4565, -0.006696, -0.1406), (-0.4565, -0.006696, -0.1475), (-0.4565, -0.006696, -0.1406), (-0.4565, -0.006696, -0.5906), (-0.4565, -0.006696, -0.5975), (0.4565, -0.006696, -0.5906), (0.4565, -0.006696, -0.5975), (0.4565, -0.006696, -0.1975), (0.4565, -0.006696, -0.1906), (-0.4565, -0.006696, -0.1975), (-0.4565, -0.006696, -0.1906), (0.4565, -0.006696, -0.2475), (0.4565, -0.006696, -0.2406), (-0.4565, -0.006696, -0.2475), (-0.4565, -0.006696, -0.2406), (0.4565, -0.006696, -0.2975), (0.4565, -0.006696, -0.2906), (-0.4565, -0.006696, -0.2975), (-0.4565, -0.006696, -0.2906), (0.4565, -0.006696, -0.3475), (0.4565, -0.006696, -0.3406), (-0.4565, -0.006696, -0.3475), (-0.4565, -0.006696, -0.3406), (0.4565, -0.006696, -0.3975), (0.4565, -0.006696, -0.3906), (-0.4565, -0.006696, -0.3975), (-0.4565, -0.006696, -0.3906), (0.4565, -0.006696, -0.4475), (0.4565, -0.006696, -0.4406), (-0.4565, -0.006696, -0.4475), (-0.4565, -0.006696, -0.4406), (0.4565, -0.006696, -0.4975), (0.4565, -0.006696, -0.4906), (-0.4565, -0.006696, -0.4975), (-0.4565, -0.006696, -0.4906), (0.4565, -0.006696, -0.5475), (0.4565, -0.006696, -0.5406), (-0.4565, -0.006696, -0.5475), (-0.4565, -0.006696, -0.5406), (-0.4565, -0.006696, -0.6406), (-0.4565, -0.006696, -0.6475), (0.4565, -0.006696, -0.6406), (0.4565, -0.006696, -0.6475)], [], [(0, 1, 3, 2), (4, 5, 7, 6), (8, 9, 11, 10), (12, 13, 15, 14), (16, 17, 19, 18), (20, 21, 23, 22), (24, 25, 27, 26), (28, 29, 31, 30), (32, 33, 35, 34), (36, 37, 39, 38), (40, 41, 43, 42), (44, 45, 47, 46), (48, 49, 51, 50), (52, 53, 55, 54), (56, 57, 59, 58), (60, 61, 63, 62), (64, 65, 67, 66), (71, 70, 68, 69), (72, 73, 75, 74), (76, 77, 79, 78), (80, 81, 83, 82), (84, 85, 87, 86), (88, 89, 91, 90), (92, 93, 95, 94), (96, 97, 99, 98), (100, 101, 103, 102), (107, 106, 104, 105)])
me_plane_003.polygons.foreach_set('material_index', [0, 1, 1, 1, 1, 1, 1, 1, 1, 1, 1, 1, 1, 1, 1, 1, 1, 1, 1, 1, 1, 1, 1, 1, 1, 1, 1])
_uv = me_plane_003.uv_layers.new(name='UVMap')
_uv.uv.foreach_set('vector', [0.2087, 0.0, 0.4175, 0.0, 0.4175, 0.2982, 0.2087, 0.2982, 0.9996, 0.9464, 0.9981, 0.9464, 0.9981, 0.7519, 0.9996, 0.7519, 0.9996, 0.7519, 0.9981, 0.7519, 0.9981, 0.5574, 0.9996, 0.5574, 0.9985, 0.4927, 0.9971, 0.4927, 0.9971, 0.2982, 0.9985, 0.2982, 0.9912, 0.4927, 0.9897, 0.4927, 0.9897, 0.2982, 0.9912, 0.2982, 0.9937, 0.7519, 0.9922, 0.7519, 0.9922, 0.5574, 0.9937, 0.5574, 0.9922, 0.9464, 0.9907, 0.9464, 0.9907, 0.7519, 0.9922, 0.7519, 0.9922, 0.7519, 0.9907, 0.7519, 0.9907, 0.5574, 0.9922, 0.5574, 0.9911, 0.1945, 0.9896, 0.1945, 0.9896, 0.0, 0.9911, 0.0, 0.9956, 0.4927, 0.9941, 0.4927, 0.9941, 0.2982, 0.9956, 0.2982, 0.9971, 0.4927, 0.9956, 0.4927, 0.9956, 0.2982, 0.9971, 0.2982, 0.9952, 0.9464, 0.9937, 0.9464, 0.9937, 0.7519, 0.9952, 0.7519, 0.9955, 0.1945, 0.9941, 0.1945, 0.9941, 0.0, 0.9955, 0.0, 0.9941, 0.4927, 0.9926, 0.4927, 0.9926, 0.2982, 0.9941, 0.2982, 0.9952, 0.7519, 0.9937, 0.7519, 0.9937, 0.5574, 0.9952, 0.5574, 0.9941, 0.1945, 0.9926, 0.1945, 0.9926, 0.0, 0.9941, 0.0, 0.9981, 0.7519, 0.9966, 0.7519, 0.9966, 0.5574, 0.9981, 0.5574, 1.0, 0.4927, 0.9985, 0.4927, 0.9985, 0.2982, 1.0, 0.2982, 0.997, 0.1945, 0.9955, 0.1945, 0.9955, 0.0, 0.997, 0.0, 0.9966, 0.9464, 0.9952, 0.9464, 0.9952, 0.7519, 0.9966, 0.7519, 0.9926, 0.1945, 0.9911, 0.1945, 0.9911, 0.0, 0.9926, 0.0, 0.9981, 0.9464, 0.9966, 0.9464, 0.9966, 0.7519, 0.9981, 0.7519, 0.9926, 0.4927, 0.9912, 0.4927, 0.9912, 0.2982, 0.9926, 0.2982, 0.9937, 0.9464, 0.9922, 0.9464, 0.9922, 0.7519, 0.9937, 0.7519, 0.9966, 0.7519, 0.9952, 0.7519, 0.9952, 0.5574, 0.9966, 0.5574, 0.9985, 0.1945, 0.997, 0.1945, 0.997, 0.0, 0.9985, 0.0, 1.0, 0.1945, 0.9985, 0.1945, 0.9985, 0.0, 1.0, 0.0])
me_plane_003.materials.append(mat_material_003)
me_plane_003.materials.append(mat_material_004)
me_plane_003.update()
me_plane_004 = bpy.data.meshes.new('Plane.004')
me_plane_004.from_pydata([(-0.4528, -0.02511, -0.4528), (0.4528, -0.02511, -0.4528), (-0.4528, -0.02511, 0.4528), (0.4528, -0.02511, 0.4528)], [], [(0, 1, 3, 2)])
me_plane_004.polygons.foreach_set('material_index', [2])
_uv = me_plane_004.uv_layers.new(name='UVMap')
_uv.uv.foreach_set('vector', [0.7608, 0.5574, 0.9537, 0.5574, 0.9537, 0.7503, 0.7608, 0.7503])
me_plane_004.materials.append(mat_material)
me_plane_004.materials.append(mat_material_001)
me_plane_004.materials.append(mat_desenho)
me_plane_004.update()
me_cube_002 = bpy.data.meshes.new('Cube.002')
me_cube_002.from_pydata([(0.432, -0.05496, 0.5675), (0.432, -0.05496, -0.6325), (-0.432, -0.05496, 0.5675), (-0.432, -0.05496, -0.6325), (0.432, 0.066, 0.5675), (0.432, 0.066, -0.6325), (-0.432, 0.066, 0.5675), (-0.432, 0.066, -0.6325), (-0.3087, -0.07631, 0.5807), (-0.3702, -0.07631, 0.5807), (-0.3087, -0.05234, 0.5228), (-0.3702, -0.05234, 0.5228), (-0.3087, 0.005524, 0.4988), (-0.3702, 0.005524, 0.4988), (-0.3087, 0.06339, 0.5228), (-0.3702, 0.06339, 0.5228), (-0.3087, 0.08736, 0.5807), (-0.3702, 0.08736, 0.5807), (-0.3087, 0.06339, 0.6385), (-0.3702, 0.06339, 0.6385), (-0.3087, 0.005524, 0.6625), (-0.3702, 0.005524, 0.6625), (-0.3087, -0.05234, 0.6385), (-0.3702, -0.05234, 0.6385), (-0.3087, -0.1168, 0.5807), (-0.3087, -0.08096, 0.4942), (-0.3702, -0.08096, 0.4942), (-0.3702, -0.1168, 0.5807), (-0.3087, 0.005524, 0.4584), (-0.3702, 0.005524, 0.4584), (-0.3087, 0.09201, 0.4942), (-0.3702, 0.09201, 0.4942), (-0.3087, 0.1278, 0.5807), (-0.3702, 0.1278, 0.5807), (-0.3087, 0.09201, 0.6672), (-0.3702, 0.09201, 0.6672), (-0.3087, 0.005524, 0.703), (-0.3702, 0.005524, 0.703), (-0.3087, -0.08096, 0.6672), (-0.3702, -0.08096, 0.6672), (-0.1394, -0.07631, 0.5807), (-0.201, -0.07631, 0.5807), (-0.1394, -0.05234, 0.5228), (-0.201, -0.05234, 0.5228), (-0.1394, 0.005524, 0.4988), (-0.201, 0.005524, 0.4988), (-0.1394, 0.06339, 0.5228), (-0.201, 0.06339, 0.5228), (-0.1394, 0.08736, 0.5807), (-0.201, 0.08736, 0.5807), (-0.1394, 0.06339, 0.6385), (-0.201, 0.06339, 0.6385), (-0.1394, 0.005524, 0.6625), (-0.201, 0.005524, 0.6625), (-0.1394, -0.05234, 0.6385), (-0.201, -0.05234, 0.6385), (-0.1394, -0.1168, 0.5807), (-0.1394, -0.08096, 0.4942), (-0.201, -0.08096, 0.4942), (-0.201, -0.1168, 0.5807), (-0.1394, 0.005524, 0.4584), (-0.201, 0.005524, 0.4584), (-0.1394, 0.09201, 0.4942), (-0.201, 0.09201, 0.4942), (-0.1394, 0.1278, 0.5807), (-0.201, 0.1278, 0.5807), (-0.1394, 0.09201, 0.6672), (-0.201, 0.09201, 0.6672), (-0.1394, 0.005524, 0.703), (-0.201, 0.005524, 0.703), (-0.1394, -0.08096, 0.6672), (-0.201, -0.08096, 0.6672), (0.02981, -0.07631, 0.5807), (-0.03176, -0.07631, 0.5807), (0.02981, -0.05234, 0.5228), (-0.03176, -0.05234, 0.5228), (0.02981, 0.005524, 0.4988), (-0.03176, 0.005524, 0.4988), (0.02981, 0.06339, 0.5228), (-0.03176, 0.06339, 0.5228), (0.02981, 0.08736, 0.5807), (-0.03176, 0.08736, 0.5807), (0.02981, 0.06339, 0.6385), (-0.03176, 0.06339, 0.6385), (0.02981, 0.005524, 0.6625), (-0.03176, 0.005524, 0.6625), (0.02981, -0.05234, 0.6385), (-0.03176, -0.05234, 0.6385), (0.02981, -0.1168, 0.5807), (0.02981, -0.08096, 0.4942), (-0.03176, -0.08096, 0.4942), (-0.03176, -0.1168, 0.5807), (0.02981, 0.005524, 0.4584), (-0.03176, 0.005524, 0.4584), (0.02981, 0.09201, 0.4942), (-0.03176, 0.09201, 0.4942), (0.02981, 0.1278, 0.5807), (-0.03176, 0.1278, 0.5807), (0.02981, 0.09201, 0.6672), (-0.03176, 0.09201, 0.6672), (0.02981, 0.005524, 0.703), (-0.03176, 0.005524, 0.703), (0.02981, -0.08096, 0.6672), (-0.03176, -0.08096, 0.6672), (0.1991, -0.07631, 0.5807), (0.1375, -0.07631, 0.5807), (0.1991, -0.05234, 0.5228), (0.1375, -0.05234, 0.5228), (0.1991, 0.005524, 0.4988), (0.1375, 0.005524, 0.4988), (0.1991, 0.06339, 0.5228), (0.1375, 0.06339, 0.5228), (0.1991, 0.08736, 0.5807), (0.1375, 0.08736, 0.5807), (0.1991, 0.06339, 0.6385), (0.1375, 0.06339, 0.6385), (0.1991, 0.005524, 0.6625), (0.1375, 0.005524, 0.6625), (0.1991, -0.05234, 0.6385), (0.1375, -0.05234, 0.6385), (0.1991, -0.1168, 0.5807), (0.1991, -0.08096, 0.4942), (0.1375, -0.08096, 0.4942), (0.1375, -0.1168, 0.5807), (0.1991, 0.005524, 0.4584), (0.1375, 0.005524, 0.4584), (0.1991, 0.09201, 0.4942), (0.1375, 0.09201, 0.4942), (0.1991, 0.1278, 0.5807), (0.1375, 0.1278, 0.5807), (0.1991, 0.09201, 0.6672), (0.1375, 0.09201, 0.6672), (0.1991, 0.005524, 0.703), (0.1375, 0.005524, 0.703), (0.1991, -0.08096, 0.6672), (0.1375, -0.08096, 0.6672), (0.3683, -0.07631, 0.5807), (0.3067, -0.07631, 0.5807), (0.3683, -0.05234, 0.5228), (0.3067, -0.05234, 0.5228), (0.3683, 0.005524, 0.4988), (0.3067, 0.005524, 0.4988), (0.3683, 0.06339, 0.5228), (0.3067, 0.06339, 0.5228), (0.3683, 0.08736, 0.5807), (0.3067, 0.08736, 0.5807), (0.3683, 0.06339, 0.6385), (0.3067, 0.06339, 0.6385), (0.3683, 0.005524, 0.6625), (0.3067, 0.005524, 0.6625), (0.3683, -0.05234, 0.6385), (0.3067, -0.05234, 0.6385), (0.3683, -0.1168, 0.5807), (0.3683, -0.08096, 0.4942), (0.3067, -0.08096, 0.4942), (0.3067, -0.1168, 0.5807), (0.3683, 0.005524, 0.4584), (0.3067, 0.005524, 0.4584), (0.3683, 0.09201, 0.4942), (0.3067, 0.09201, 0.4942), (0.3683, 0.1278, 0.5807), (0.3067, 0.1278, 0.5807), (0.3683, 0.09201, 0.6672), (0.3067, 0.09201, 0.6672), (0.3683, 0.005524, 0.703), (0.3067, 0.005524, 0.703), (0.3683, -0.08096, 0.6672), (0.3067, -0.08096, 0.6672), (0.432, -0.01464, -0.6325), (0.432, 0.02568, -0.6325), (-0.432, -0.01464, 0.5675), (-0.432, 0.02568, 0.5675), (-0.432, 0.02568, -0.6325), (-0.432, -0.01464, -0.6325), (0.432, 0.02568, 0.5675), (0.432, -0.01464, 0.5675), (0.4491, -0.01602, -0.6496), (0.4491, 0.02707, -0.6496), (-0.4491, -0.01602, 0.5663), (-0.4491, 0.02707, 0.5663), (-0.4491, 0.02707, -0.6496), (-0.4491, -0.01602, -0.6496), (0.4491, 0.02707, 0.5663), (0.4491, -0.01602, 0.5663)], [], [(174, 4, 6, 171), (172, 171, 6, 7), (7, 6, 4, 5), (168, 1, 3, 173), (1, 0, 2, 3), (168, 175, 0, 1), (24, 27, 26, 25), (25, 26, 29, 28), (28, 29, 31, 30), (30, 31, 33, 32), (32, 33, 35, 34), (34, 35, 37, 36), (23, 21, 20, 22), (36, 37, 39, 38), (38, 39, 27, 24), (9, 23, 22, 8), (10, 8, 24, 25), (9, 11, 26, 27), (12, 10, 25, 28), (11, 13, 29, 26), (14, 12, 28, 30), (13, 15, 31, 29), (16, 14, 30, 32), (15, 17, 33, 31), (18, 16, 32, 34), (17, 19, 35, 33), (20, 18, 34, 36), (19, 21, 37, 35), (22, 20, 36, 38), (21, 23, 39, 37), (8, 22, 38, 24), (23, 9, 27, 39), (21, 19, 18, 20), (19, 17, 16, 18), (17, 15, 14, 16), (15, 13, 12, 14), (13, 11, 10, 12), (11, 9, 8, 10), (56, 59, 58, 57), (57, 58, 61, 60), (60, 61, 63, 62), (62, 63, 65, 64), (64, 65, 67, 66), (66, 67, 69, 68), (55, 53, 52, 54), (68, 69, 71, 70), (70, 71, 59, 56), (41, 55, 54, 40), (42, 40, 56, 57), (41, 43, 58, 59), (44, 42, 57, 60), (43, 45, 61, 58), (46, 44, 60, 62), (45, 47, 63, 61), (48, 46, 62, 64), (47, 49, 65, 63), (50, 48, 64, 66), (49, 51, 67, 65), (52, 50, 66, 68), (51, 53, 69, 67), (54, 52, 68, 70), (53, 55, 71, 69), (40, 54, 70, 56), (55, 41, 59, 71), (53, 51, 50, 52), (51, 49, 48, 50), (49, 47, 46, 48), (47, 45, 44, 46), (45, 43, 42, 44), (43, 41, 40, 42), (88, 91, 90, 89), (89, 90, 93, 92), (92, 93, 95, 94), (94, 95, 97, 96), (96, 97, 99, 98), (98, 99, 101, 100), (87, 85, 84, 86), (100, 101, 103, 102), (102, 103, 91, 88), (73, 87, 86, 72), (74, 72, 88, 89), (73, 75, 90, 91), (76, 74, 89, 92), (75, 77, 93, 90), (78, 76, 92, 94), (77, 79, 95, 93), (80, 78, 94, 96), (79, 81, 97, 95), (82, 80, 96, 98), (81, 83, 99, 97), (84, 82, 98, 100), (83, 85, 101, 99), (86, 84, 100, 102), (85, 87, 103, 101), (72, 86, 102, 88), (87, 73, 91, 103), (85, 83, 82, 84), (83, 81, 80, 82), (81, 79, 78, 80), (79, 77, 76, 78), (77, 75, 74, 76), (75, 73, 72, 74), (120, 123, 122, 121), (121, 122, 125, 124), (124, 125, 127, 126), (126, 127, 129, 128), (128, 129, 131, 130), (130, 131, 133, 132), (119, 117, 116, 118), (132, 133, 135, 134), (134, 135, 123, 120), (105, 119, 118, 104), (106, 104, 120, 121), (105, 107, 122, 123), (108, 106, 121, 124), (107, 109, 125, 122), (110, 108, 124, 126), (109, 111, 127, 125), (112, 110, 126, 128), (111, 113, 129, 127), (114, 112, 128, 130), (113, 115, 131, 129), (116, 114, 130, 132), (115, 117, 133, 131), (118, 116, 132, 134), (117, 119, 135, 133), (104, 118, 134, 120), (119, 105, 123, 135), (117, 115, 114, 116), (115, 113, 112, 114), (113, 111, 110, 112), (111, 109, 108, 110), (109, 107, 106, 108), (107, 105, 104, 106), (152, 155, 154, 153), (153, 154, 157, 156), (156, 157, 159, 158), (158, 159, 161, 160), (160, 161, 163, 162), (162, 163, 165, 164), (151, 149, 148, 150), (164, 165, 167, 166), (166, 167, 155, 152), (137, 151, 150, 136), (138, 136, 152, 153), (137, 139, 154, 155), (140, 138, 153, 156), (139, 141, 157, 154), (142, 140, 156, 158), (141, 143, 159, 157), (144, 142, 158, 160), (143, 145, 161, 159), (146, 144, 160, 162), (145, 147, 163, 161), (148, 146, 162, 164), (147, 149, 165, 163), (150, 148, 164, 166), (149, 151, 167, 165), (136, 150, 166, 152), (151, 137, 155, 167), (149, 147, 146, 148), (147, 145, 144, 146), (145, 143, 142, 144), (143, 141, 140, 142), (141, 139, 138, 140), (139, 137, 136, 138), (5, 4, 174, 169), (172, 169, 177, 180), (5, 169, 172, 7), (173, 170, 178, 181), (3, 2, 170, 173), (170, 171, 179, 178), (0, 175, 170, 2), (175, 174, 171, 170), (177, 182, 183, 176), (177, 176, 181, 180), (181, 178, 179, 180), (169, 174, 182, 177), (171, 172, 180, 179), (168, 173, 181, 176), (175, 168, 176, 183), (174, 175, 183, 182)])
me_cube_002.polygons.foreach_set('material_index', [3, 3, 3, 3, 3, 3, 1, 1, 1, 1, 1, 1, 1, 1, 1, 1, 1, 1, 1, 1, 1, 1, 1, 1, 1, 1, 1, 1, 1, 1, 1, 1, 1, 1, 1, 1, 1, 1, 1, 1, 1, 1, 1, 1, 1, 1, 1, 1, 1, 1, 1, 1, 1, 1, 1, 1, 1, 1, 1, 1, 1, 1, 1, 1, 1, 1, 1, 1, 1, 1, 1, 1, 1, 1, 1, 1, 1, 1, 1, 1, 1, 1, 1, 1, 1, 1, 1, 1, 1, 1, 1, 1, 1, 1, 1, 1, 1, 1, 1, 1, 1, 1, 1, 1, 1, 1, 1, 1, 1, 1, 1, 1, 1, 1, 1, 1, 1, 1, 1, 1, 1, 1, 1, 1, 1, 1, 1, 1, 1, 1, 1, 1, 1, 1, 1, 1, 1, 1, 1, 1, 1, 1, 1, 1, 1, 1, 1, 1, 1, 1, 1, 1, 1, 1, 1, 1, 1, 1, 1, 1, 1, 1, 1, 1, 1, 1, 3, 2, 3, 2, 3, 2, 3, 2, 2, 2, 2, 2, 2, 2, 2, 2])
_uv = me_cube_002.uv_layers.new(name='UVMap')
_uv.uv.foreach_set('vector', [0.8014, 0.1877, 0.7928, 0.1877, 0.7928, 0.003634, 0.8014, 0.003634, 0.9234, 0.0, 0.9234, 0.2556, 0.9148, 0.2556, 0.9148, 0.0, 0.5768, 0.813, 0.5768, 0.5574, 0.7608, 0.5574, 0.7608, 0.813, 0.9537, 0.5574, 0.9623, 0.5574, 0.9623, 0.7414, 0.9537, 0.7414, 0.7928, 0.0, 0.7928, 0.2556, 0.6088, 0.2556, 0.6088, 0.0, 0.8976, 0.0, 0.8976, 0.2556, 0.889, 0.2556, 0.889, 0.0, 0.7513, 0.8314, 0.7382, 0.8314, 0.7382, 0.813, 0.7513, 0.813, 0.6535, 0.2961, 0.6404, 0.2961, 0.6404, 0.2776, 0.6535, 0.2776, 0.6535, 0.2776, 0.6404, 0.2776, 0.6404, 0.2592, 0.6535, 0.2592, 0.706, 0.2592, 0.7191, 0.2592, 0.7191, 0.2776, 0.706, 0.2776, 0.706, 0.2776, 0.7191, 0.2776, 0.7191, 0.2961, 0.706, 0.2961, 0.5879, 0.2592, 0.601, 0.2592, 0.601, 0.2776, 0.5879, 0.2776, 0.6506, 0.8858, 0.6506, 0.8735, 0.6637, 0.8735, 0.6637, 0.8858, 0.5879, 0.2776, 0.601, 0.2776, 0.601, 0.2961, 0.5879, 0.2961, 0.7513, 0.8498, 0.7382, 0.8498, 0.7382, 0.8314, 0.7513, 0.8314, 0.9006, 0.5253, 0.9006, 0.5376, 0.8875, 0.5376, 0.8875, 0.5253, 0.4187, 0.8532, 0.432, 0.8532, 0.4353, 0.8611, 0.4154, 0.8611, 0.3705, 0.8691, 0.3611, 0.8785, 0.3531, 0.8752, 0.3672, 0.8611, 0.4092, 0.8437, 0.4187, 0.8532, 0.4154, 0.8611, 0.4013, 0.847, 0.3611, 0.8785, 0.3611, 0.8919, 0.3531, 0.8952, 0.3531, 0.8752, 0.4092, 0.8304, 0.4092, 0.8437, 0.4013, 0.847, 0.4013, 0.8271, 0.3611, 0.8919, 0.3705, 0.9013, 0.3672, 0.9093, 0.3531, 0.8952, 0.4187, 0.821, 0.4092, 0.8304, 0.4013, 0.8271, 0.4154, 0.813, 0.3705, 0.9013, 0.3839, 0.9013, 0.3872, 0.9093, 0.3672, 0.9093, 0.432, 0.821, 0.4187, 0.821, 0.4154, 0.813, 0.4353, 0.813, 0.3839, 0.9013, 0.3933, 0.8919, 0.4013, 0.8952, 0.3872, 0.9093, 0.4414, 0.8304, 0.432, 0.821, 0.4353, 0.813, 0.4494, 0.8271, 0.3933, 0.8919, 0.3933, 0.8785, 0.4013, 0.8752, 0.4013, 0.8952, 0.4414, 0.8437, 0.4414, 0.8304, 0.4494, 0.8271, 0.4494, 0.847, 0.3933, 0.8785, 0.3839, 0.8691, 0.3872, 0.8611, 0.4013, 0.8752, 0.432, 0.8532, 0.4414, 0.8437, 0.4494, 0.847, 0.4353, 0.8611, 0.3839, 0.8691, 0.3705, 0.8691, 0.3672, 0.8611, 0.3872, 0.8611, 0.6506, 0.8735, 0.6506, 0.8611, 0.6637, 0.8611, 0.6637, 0.8735, 0.8968, 0.2836, 0.8968, 0.2713, 0.9099, 0.2713, 0.9099, 0.2836, 0.8968, 0.2713, 0.8968, 0.259, 0.9099, 0.259, 0.9099, 0.2713, 0.515, 0.8611, 0.515, 0.8735, 0.5019, 0.8735, 0.5019, 0.8611, 0.515, 0.8735, 0.515, 0.8858, 0.5019, 0.8858, 0.5019, 0.8735, 0.9006, 0.5129, 0.9006, 0.5253, 0.8875, 0.5253, 0.8875, 0.5129, 0.8088, 0.5313, 0.7957, 0.5313, 0.7957, 0.5129, 0.8088, 0.5129, 0.483, 0.2961, 0.4699, 0.2961, 0.4699, 0.2776, 0.483, 0.2776, 0.483, 0.2776, 0.4699, 0.2776, 0.4699, 0.2592, 0.483, 0.2592, 0.8351, 0.5129, 0.8482, 0.5129, 0.8482, 0.5313, 0.8351, 0.5313, 0.8351, 0.5313, 0.8482, 0.5313, 0.8482, 0.5498, 0.8351, 0.5498, 0.4437, 0.2592, 0.4568, 0.2592, 0.4568, 0.2776, 0.4437, 0.2776, 0.6112, 0.8858, 0.6112, 0.8735, 0.6244, 0.8735, 0.6244, 0.8858, 0.4437, 0.2776, 0.4568, 0.2776, 0.4568, 0.2961, 0.4437, 0.2961, 0.8088, 0.5498, 0.7957, 0.5498, 0.7957, 0.5313, 0.8088, 0.5313, 0.7382, 0.8735, 0.7382, 0.8858, 0.7251, 0.8858, 0.7251, 0.8735, 0.3705, 0.8532, 0.3839, 0.8532, 0.3872, 0.8611, 0.3672, 0.8611, 0.5149, 0.821, 0.5055, 0.8304, 0.4975, 0.8271, 0.5116, 0.813, 0.3611, 0.8437, 0.3705, 0.8532, 0.3672, 0.8611, 0.3531, 0.847, 0.5055, 0.8304, 0.5055, 0.8437, 0.4975, 0.847, 0.4975, 0.8271, 0.3611, 0.8304, 0.3611, 0.8437, 0.3531, 0.847, 0.3531, 0.8271, 0.5055, 0.8437, 0.5149, 0.8532, 0.5116, 0.8611, 0.4975, 0.847, 0.3705, 0.821, 0.3611, 0.8304, 0.3531, 0.8271, 0.3672, 0.813, 0.5149, 0.8532, 0.5283, 0.8532, 0.5316, 0.8611, 0.5116, 0.8611, 0.3839, 0.821, 0.3705, 0.821, 0.3672, 0.813, 0.3872, 0.813, 0.5283, 0.8532, 0.5377, 0.8437, 0.5457, 0.847, 0.5316, 0.8611, 0.3933, 0.8304, 0.3839, 0.821, 0.3872, 0.813, 0.4013, 0.8271, 0.5377, 0.8437, 0.5377, 0.8304, 0.5457, 0.8271, 0.5457, 0.847, 0.3933, 0.8437, 0.3933, 0.8304, 0.4013, 0.8271, 0.4013, 0.847, 0.5377, 0.8304, 0.5283, 0.821, 0.5316, 0.813, 0.5457, 0.8271, 0.3839, 0.8532, 0.3933, 0.8437, 0.4013, 0.847, 0.3872, 0.8611, 0.5283, 0.821, 0.5149, 0.821, 0.5116, 0.813, 0.5316, 0.813, 0.6112, 0.8735, 0.6112, 0.8611, 0.6244, 0.8611, 0.6244, 0.8735, 0.5019, 0.9104, 0.5019, 0.8981, 0.515, 0.8981, 0.515, 0.9104, 0.5019, 0.8981, 0.5019, 0.8858, 0.515, 0.8858, 0.515, 0.8981, 0.5019, 0.8611, 0.5019, 0.8735, 0.4887, 0.8735, 0.4887, 0.8611, 0.5019, 0.8735, 0.5019, 0.8858, 0.4887, 0.8858, 0.4887, 0.8735, 0.7382, 0.8611, 0.7382, 0.8735, 0.7251, 0.8735, 0.7251, 0.8611, 0.8705, 0.2774, 0.8574, 0.2774, 0.8574, 0.259, 0.8705, 0.259, 0.5093, 0.2961, 0.4961, 0.2961, 0.4961, 0.2776, 0.5093, 0.2776, 0.5093, 0.2776, 0.4961, 0.2776, 0.4961, 0.2592, 0.5093, 0.2592, 0.7715, 0.2592, 0.7846, 0.2592, 0.7846, 0.2776, 0.7715, 0.2776, 0.7715, 0.2776, 0.7846, 0.2776, 0.7846, 0.2961, 0.7715, 0.2961, 0.4175, 0.2592, 0.4306, 0.2592, 0.4306, 0.2776, 0.4175, 0.2776, 0.585, 0.8858, 0.585, 0.8735, 0.5981, 0.8735, 0.5981, 0.8858, 0.4175, 0.2776, 0.4306, 0.2776, 0.4306, 0.2961, 0.4175, 0.2961, 0.8705, 0.2958, 0.8574, 0.2958, 0.8574, 0.2774, 0.8705, 0.2774, 0.4625, 0.8981, 0.4625, 0.9104, 0.4494, 0.9104, 0.4494, 0.8981, 0.2743, 0.9013, 0.2876, 0.9013, 0.2909, 0.9093, 0.271, 0.9093, 0.3224, 0.8691, 0.313, 0.8785, 0.305, 0.8752, 0.3191, 0.8611, 0.2648, 0.8919, 0.2743, 0.9013, 0.271, 0.9093, 0.2569, 0.8952, 0.313, 0.8785, 0.313, 0.8919, 0.305, 0.8952, 0.305, 0.8752, 0.2648, 0.8785, 0.2648, 0.8919, 0.2569, 0.8952, 0.2569, 0.8752, 0.313, 0.8919, 0.3224, 0.9013, 0.3191, 0.9093, 0.305, 0.8952, 0.2743, 0.8691, 0.2648, 0.8785, 0.2569, 0.8752, 0.271, 0.8611, 0.3224, 0.9013, 0.3357, 0.9013, 0.339, 0.9093, 0.3191, 0.9093, 0.2876, 0.8691, 0.2743, 0.8691, 0.271, 0.8611, 0.2909, 0.8611, 0.3357, 0.9013, 0.3452, 0.8919, 0.3531, 0.8952, 0.339, 0.9093, 0.297, 0.8785, 0.2876, 0.8691, 0.2909, 0.8611, 0.305, 0.8752, 0.3452, 0.8919, 0.3452, 0.8785, 0.3531, 0.8752, 0.3531, 0.8952, 0.297, 0.8919, 0.297, 0.8785, 0.305, 0.8752, 0.305, 0.8952, 0.3452, 0.8785, 0.3357, 0.8691, 0.339, 0.8611, 0.3531, 0.8752, 0.2876, 0.9013, 0.297, 0.8919, 0.305, 0.8952, 0.2909, 0.9093, 0.3357, 0.8691, 0.3224, 0.8691, 0.3191, 0.8611, 0.339, 0.8611, 0.585, 0.8735, 0.585, 0.8611, 0.5981, 0.8611, 0.5981, 0.8735, 0.8836, 0.2836, 0.8836, 0.2713, 0.8968, 0.2713, 0.8968, 0.2836, 0.8836, 0.2713, 0.8836, 0.259, 0.8968, 0.259, 0.8968, 0.2713, 0.4756, 0.8611, 0.4756, 0.8735, 0.4625, 0.8735, 0.4625, 0.8611, 0.4756, 0.8735, 0.4756, 0.8858, 0.4625, 0.8858, 0.4625, 0.8735, 0.4625, 0.8858, 0.4625, 0.8981, 0.4494, 0.8981, 0.4494, 0.8858, 0.8836, 0.2774, 0.8705, 0.2774, 0.8705, 0.259, 0.8836, 0.259, 0.5617, 0.2961, 0.5486, 0.2961, 0.5486, 0.2776, 0.5617, 0.2776, 0.5617, 0.2776, 0.5486, 0.2776, 0.5486, 0.2592, 0.5617, 0.2592, 0.8443, 0.259, 0.8574, 0.259, 0.8574, 0.2774, 0.8443, 0.2774, 0.8443, 0.2774, 0.8574, 0.2774, 0.8574, 0.2958, 0.8443, 0.2958, 0.5224, 0.2592, 0.5355, 0.2592, 0.5355, 0.2776, 0.5224, 0.2776, 0.7032, 0.8858, 0.7032, 0.8735, 0.7163, 0.8735, 0.7163, 0.8858, 0.5224, 0.2776, 0.5355, 0.2776, 0.5355, 0.2961, 0.5224, 0.2961, 0.8836, 0.2958, 0.8705, 0.2958, 0.8705, 0.2774, 0.8836, 0.2774, 0.585, 0.8981, 0.585, 0.9104, 0.5719, 0.9104, 0.5719, 0.8981, 0.2743, 0.8532, 0.2876, 0.8532, 0.2909, 0.8611, 0.271, 0.8611, 0.3224, 0.821, 0.313, 0.8304, 0.305, 0.8271, 0.3191, 0.813, 0.2648, 0.8437, 0.2743, 0.8532, 0.271, 0.8611, 0.2569, 0.847, 0.313, 0.8304, 0.313, 0.8437, 0.305, 0.847, 0.305, 0.8271, 0.2648, 0.8304, 0.2648, 0.8437, 0.2569, 0.847, 0.2569, 0.8271, 0.313, 0.8437, 0.3224, 0.8532, 0.3191, 0.8611, 0.305, 0.847, 0.2743, 0.821, 0.2648, 0.8304, 0.2569, 0.8271, 0.271, 0.813, 0.3224, 0.8532, 0.3357, 0.8532, 0.339, 0.8611, 0.3191, 0.8611, 0.2876, 0.821, 0.2743, 0.821, 0.271, 0.813, 0.2909, 0.813, 0.3357, 0.8532, 0.3452, 0.8437, 0.3531, 0.847, 0.339, 0.8611, 0.297, 0.8304, 0.2876, 0.821, 0.2909, 0.813, 0.305, 0.8271, 0.3452, 0.8437, 0.3452, 0.8304, 0.3531, 0.8271, 0.3531, 0.847, 0.297, 0.8437, 0.297, 0.8304, 0.305, 0.8271, 0.305, 0.847, 0.3452, 0.8304, 0.3357, 0.821, 0.339, 0.813, 0.3531, 0.8271, 0.2876, 0.8532, 0.297, 0.8437, 0.305, 0.847, 0.2909, 0.8611, 0.3357, 0.821, 0.3224, 0.821, 0.3191, 0.813, 0.339, 0.813, 0.7032, 0.8735, 0.7032, 0.8611, 0.7163, 0.8611, 0.7163, 0.8735, 0.5981, 0.9104, 0.5981, 0.8981, 0.6112, 0.8981, 0.6112, 0.9104, 0.5981, 0.8981, 0.5981, 0.8858, 0.6112, 0.8858, 0.6112, 0.8981, 0.585, 0.8611, 0.585, 0.8735, 0.5719, 0.8735, 0.5719, 0.8611, 0.585, 0.8735, 0.585, 0.8858, 0.5719, 0.8858, 0.5719, 0.8735, 0.585, 0.8858, 0.585, 0.8981, 0.5719, 0.8981, 0.5719, 0.8858, 0.7453, 0.2776, 0.7322, 0.2776, 0.7322, 0.2592, 0.7453, 0.2592, 0.6666, 0.2961, 0.6535, 0.2961, 0.6535, 0.2776, 0.6666, 0.2776, 0.6666, 0.2776, 0.6535, 0.2776, 0.6535, 0.2592, 0.6666, 0.2592, 0.7191, 0.2592, 0.7322, 0.2592, 0.7322, 0.2776, 0.7191, 0.2776, 0.7191, 0.2776, 0.7322, 0.2776, 0.7322, 0.2961, 0.7191, 0.2961, 0.601, 0.2592, 0.6142, 0.2592, 0.6142, 0.2776, 0.601, 0.2776, 0.6901, 0.8858, 0.6901, 0.8735, 0.7032, 0.8735, 0.7032, 0.8858, 0.601, 0.2776, 0.6142, 0.2776, 0.6142, 0.2961, 0.601, 0.2961, 0.7453, 0.2961, 0.7322, 0.2961, 0.7322, 0.2776, 0.7453, 0.2776, 0.9051, 0.4771, 0.9051, 0.4895, 0.892, 0.4895, 0.892, 0.4771, 0.4668, 0.8532, 0.4801, 0.8532, 0.4834, 0.8611, 0.4635, 0.8611, 0.2261, 0.821, 0.2167, 0.8304, 0.2087, 0.8271, 0.2228, 0.813, 0.4574, 0.8437, 0.4668, 0.8532, 0.4635, 0.8611, 0.4494, 0.847, 0.2167, 0.8304, 0.2167, 0.8437, 0.2087, 0.847, 0.2087, 0.8271, 0.4574, 0.8304, 0.4574, 0.8437, 0.4494, 0.847, 0.4494, 0.8271, 0.2167, 0.8437, 0.2261, 0.8532, 0.2228, 0.8611, 0.2087, 0.847, 0.4668, 0.821, 0.4574, 0.8304, 0.4494, 0.8271, 0.4635, 0.813, 0.2261, 0.8532, 0.2395, 0.8532, 0.2428, 0.8611, 0.2228, 0.8611, 0.4801, 0.821, 0.4668, 0.821, 0.4635, 0.813, 0.4834, 0.813, 0.2395, 0.8532, 0.2489, 0.8437, 0.2569, 0.847, 0.2428, 0.8611, 0.4896, 0.8304, 0.4801, 0.821, 0.4834, 0.813, 0.4975, 0.8271, 0.2489, 0.8437, 0.2489, 0.8304, 0.2569, 0.8271, 0.2569, 0.847, 0.4896, 0.8437, 0.4896, 0.8304, 0.4975, 0.8271, 0.4975, 0.847, 0.2489, 0.8304, 0.2395, 0.821, 0.2428, 0.813, 0.2569, 0.8271, 0.4801, 0.8532, 0.4896, 0.8437, 0.4975, 0.847, 0.4834, 0.8611, 0.2395, 0.821, 0.2261, 0.821, 0.2228, 0.813, 0.2428, 0.813, 0.6901, 0.8735, 0.6901, 0.8611, 0.7032, 0.8611, 0.7032, 0.8735, 0.4625, 0.9104, 0.4625, 0.8981, 0.4756, 0.8981, 0.4756, 0.9104, 0.4625, 0.8981, 0.4625, 0.8858, 0.4756, 0.8858, 0.4756, 0.8981, 0.5281, 0.8611, 0.5281, 0.8735, 0.515, 0.8735, 0.515, 0.8611, 0.5281, 0.8735, 0.5281, 0.8858, 0.515, 0.8858, 0.515, 0.8735, 0.9051, 0.4648, 0.9051, 0.4771, 0.892, 0.4771, 0.892, 0.4648, 0.8804, 0.0, 0.8804, 0.2556, 0.8718, 0.2556, 0.8718, 0.0, 0.5877, 0.3018, 0.4037, 0.3018, 0.4, 0.2982, 0.5913, 0.2982, 0.9537, 0.7503, 0.9623, 0.7503, 0.9623, 0.9343, 0.9537, 0.9343, 0.3964, 0.5538, 0.3964, 0.2982, 0.4, 0.2985, 0.4, 0.5574, 0.932, 0.0, 0.932, 0.2556, 0.9234, 0.2556, 0.9234, 0.0, 0.81, 0.003634, 0.8014, 0.003634, 0.8011, 0.0, 0.8102, 0.0, 0.8185, 0.1877, 0.81, 0.1877, 0.81, 0.003634, 0.8185, 0.003634, 0.81, 0.1877, 0.8014, 0.1877, 0.8014, 0.003634, 0.81, 0.003634, 0.2021, 0.5964, 0.2021, 0.8553, 0.1929, 0.8553, 0.1929, 0.5964, 0.9405, 0.0, 0.9497, 0.0, 0.9497, 0.1913, 0.9405, 0.1913, 0.8627, 0.0, 0.8627, 0.259, 0.8535, 0.259, 0.8535, 0.0, 0.4037, 0.3018, 0.4037, 0.5574, 0.4, 0.5571, 0.4, 0.2982, 0.5877, 0.5574, 0.5877, 0.3018, 0.5913, 0.2982, 0.5913, 0.5571, 0.2124, 0.5538, 0.3964, 0.5538, 0.4, 0.5574, 0.2087, 0.5574, 0.2124, 0.2982, 0.2124, 0.5538, 0.2087, 0.5574, 0.2087, 0.2985, 0.8014, 0.1877, 0.81, 0.1877, 0.8102, 0.1913, 0.8011, 0.1913])
me_cube_002.materials.append(mat_desenho)
me_cube_002.materials.append(mat_ferro)
me_cube_002.materials.append(mat_capa)
me_cube_002.materials.append(mat_folha)
me_cube_002.use_mirror_vertex_groups = False
me_cube_002.update()
me_cube_003 = bpy.data.meshes.new('Cube.003')
me_cube_003.from_pydata([(-0.3911, -0.07458, -0.4467), (0.3911, -0.07458, -0.4467), (-0.3911, -0.07458, 0.3356), (0.3911, -0.07458, 0.3356)], [], [(0, 1, 3, 2)])
_uv = me_cube_003.uv_layers.new(name='UVMap')
_uv.uv.foreach_set('vector', [0.7826, 0.2982, 0.9492, 0.2982, 0.9492, 0.4648, 0.7826, 0.4648])
me_cube_003.materials.append(mat_desenho)
me_cube_003.materials.append(mat_ferro)
me_cube_003.materials.append(mat_capa)
me_cube_003.materials.append(mat_folha)
me_cube_003.use_mirror_vertex_groups = False
me_cube_003.update()
me_plane_001 = bpy.data.meshes.new('Plane.001')
me_plane_001.from_pydata([(-0.49, 0.0, -0.7), (0.49, 0.0, -0.7), (-0.49, 0.0, 0.7), (0.49, 0.0, 0.7), (0.4565, -0.006696, 0.5993), (0.4565, -0.006696, 0.6126), (-0.4565, -0.006696, 0.5993), (-0.4565, -0.006696, 0.6126), (0.4565, -0.006696, 0.5493), (0.4565, -0.006696, 0.5626), (-0.4565, -0.006696, 0.5493), (-0.4565, -0.006696, 0.5626), (0.4565, -0.006696, 0.4993), (0.4565, -0.006696, 0.5126), (-0.4565, -0.006696, 0.4993), (-0.4565, -0.006696, 0.5126), (0.4565, -0.006696, 0.4493), (0.4565, -0.006696, 0.4626), (-0.4565, -0.006696, 0.4493), (-0.4565, -0.006696, 0.4626), (0.4565, -0.006696, 0.3993), (0.4565, -0.006696, 0.4126), (-0.4565, -0.006696, 0.3993), (-0.4565, -0.006696, 0.4126), (0.4565, -0.006696, 0.3493), (0.4565, -0.006696, 0.3626), (-0.4565, -0.006696, 0.3493), (-0.4565, -0.006696, 0.3626), (0.4565, -0.006696, 0.2993), (0.4565, -0.006696, 0.3126), (-0.4565, -0.006696, 0.2993), (-0.4565, -0.006696, 0.3126), (0.4565, -0.006696, 0.2493), (0.4565, -0.006696, 0.2626), (-0.4565, -0.006696, 0.2493), (-0.4565, -0.006696, 0.2626), (0.4565, -0.006696, 0.1993), (0.4565, -0.006696, 0.2126), (-0.4565, -0.006696, 0.1993), (-0.4565, -0.006696, 0.2126), (0.4565, -0.006696, 0.1493), (0.4565, -0.006696, 0.1626), (-0.4565, -0.006696, 0.1493), (-0.4565, -0.006696, 0.1626), (0.4565, -0.006696, 0.09928), (0.4565, -0.006696, 0.1126), (-0.4565, -0.006696, 0.09928), (-0.4565, -0.006696, 0.1126), (0.4565, -0.006696, 0.04928), (0.4565, -0.006696, 0.06263), (-0.4565, -0.006696, 0.04928), (-0.4565, -0.006696, 0.06263), (0.4565, -0.006696, -0.00072), (0.4565, -0.006696, 0.01263), (-0.4565, -0.006696, -0.00072), (-0.4565, -0.006696, 0.01263), (0.4565, -0.006696, -0.05072), (0.4565, -0.006696, -0.03737), (-0.4565, -0.006696, -0.05072), (-0.4565, -0.006696, -0.03737), (0.4565, -0.006696, -0.1007), (0.4565, -0.006696, -0.08737), (-0.4565, -0.006696, -0.1007), (-0.4565, -0.006696, -0.08737), (0.4565, -0.006696, -0.1507), (0.4565, -0.006696, -0.1374), (-0.4565, -0.006696, -0.1507), (-0.4565, -0.006696, -0.1374), (-0.4565, -0.006696, -0.5874), (-0.4565, -0.006696, -0.6007), (0.4565, -0.006696, -0.5874), (0.4565, -0.006696, -0.6007), (0.4565, -0.006696, -0.2007), (0.4565, -0.006696, -0.1874), (-0.4565, -0.006696, -0.2007), (-0.4565, -0.006696, -0.1874), (0.4565, -0.006696, -0.2507), (0.4565, -0.006696, -0.2374), (-0.4565, -0.006696, -0.2507), (-0.4565, -0.006696, -0.2374), (0.4565, -0.006696, -0.3007), (0.4565, -0.006696, -0.2874), (-0.4565, -0.006696, -0.3007), (-0.4565, -0.006696, -0.2874), (0.4565, -0.006696, -0.3507), (0.4565, -0.006696, -0.3374), (-0.4565, -0.006696, -0.3507), (-0.4565, -0.006696, -0.3374), (0.4565, -0.006696, -0.4007), (0.4565, -0.006696, -0.3874), (-0.4565, -0.006696, -0.4007), (-0.4565, -0.006696, -0.3874), (0.4565, -0.006696, -0.4507), (0.4565, -0.006696, -0.4374), (-0.4565, -0.006696, -0.4507), (-0.4565, -0.006696, -0.4374), (0.4565, -0.006696, -0.5007), (0.4565, -0.006696, -0.4874), (-0.4565, -0.006696, -0.5007), (-0.4565, -0.006696, -0.4874), (0.4565, -0.006696, -0.5507), (0.4565, -0.006696, -0.5374), (-0.4565, -0.006696, -0.5507), (-0.4565, -0.006696, -0.5374), (-0.4565, -0.006696, -0.6374), (-0.4565, -0.006696, -0.6507), (0.4565, -0.006696, -0.6374), (0.4565, -0.006696, -0.6507)], [], [(0, 1, 3, 2), (4, 5, 7, 6), (8, 9, 11, 10), (12, 13, 15, 14), (16, 17, 19, 18), (20, 21, 23, 22), (24, 25, 27, 26), (28, 29, 31, 30), (32, 33, 35, 34), (36, 37, 39, 38), (40, 41, 43, 42), (44, 45, 47, 46), (48, 49, 51, 50), (52, 53, 55, 54), (56, 57, 59, 58), (60, 61, 63, 62), (64, 65, 67, 66), (71, 70, 68, 69), (72, 73, 75, 74), (76, 77, 79, 78), (80, 81, 83, 82), (84, 85, 87, 86), (88, 89, 91, 90), (92, 93, 95, 94), (96, 97, 99, 98), (100, 101, 103, 102), (107, 106, 104, 105)])
me_plane_001.polygons.foreach_set('material_index', [0, 1, 1, 1, 1, 1, 1, 1, 1, 1, 1, 1, 1, 1, 1, 1, 1, 1, 1, 1, 1, 1, 1, 1, 1, 1, 1])
_uv = me_plane_001.uv_layers.new(name='UVMap')
_uv.uv.foreach_set('vector', [2.98e-08, 0.0, 0.2087, 0.0, 0.2087, 0.2982, 0.0, 0.2982, 0.9907, 0.7519, 0.9879, 0.7519, 0.9879, 0.5574, 0.9907, 0.5574, 0.9907, 0.9464, 0.9879, 0.9464, 0.9879, 0.7519, 0.9907, 0.7519, 0.984, 0.1945, 0.9811, 0.1945, 0.9811, 0.0, 0.984, 0.0, 0.968, 0.7519, 0.9651, 0.7519, 0.9651, 0.5574, 0.968, 0.5574, 0.968, 0.9464, 0.9651, 0.9464, 0.9651, 0.7519, 0.968, 0.7519, 0.9697, 0.1945, 0.9669, 0.1945, 0.9669, 0.0, 0.9697, 0.0, 0.9726, 0.1945, 0.9697, 0.1945, 0.9697, 0.0, 0.9726, 0.0, 0.9794, 0.7519, 0.9765, 0.7519, 0.9765, 0.5574, 0.9794, 0.5574, 0.9822, 0.7519, 0.9794, 0.7519, 0.9794, 0.5574, 0.9822, 0.5574, 0.1837, 0.9837, 0.1808, 0.9837, 0.1808, 0.7893, 0.1837, 0.7893, 0.1929, 0.9837, 0.1901, 0.9837, 0.1901, 0.7893, 0.1929, 0.7893, 0.1865, 0.9837, 0.1837, 0.9837, 0.1837, 0.7893, 0.1865, 0.7893, 0.2049, 0.7908, 0.2021, 0.7908, 0.2021, 0.5964, 0.2049, 0.5964, 0.9698, 0.4927, 0.9669, 0.4927, 0.9669, 0.2982, 0.9698, 0.2982, 0.9669, 0.4927, 0.9641, 0.4927, 0.9641, 0.2982, 0.9669, 0.2982, 0.9651, 0.9464, 0.9623, 0.9464, 0.9623, 0.7519, 0.9651, 0.7519, 0.9897, 0.4927, 0.9868, 0.4927, 0.9868, 0.2982, 0.9897, 0.2982, 0.9651, 0.7519, 0.9623, 0.7519, 0.9623, 0.5574, 0.9651, 0.5574, 0.9641, 0.4927, 0.9612, 0.4927, 0.9612, 0.2982, 0.9641, 0.2982, 0.9612, 0.4927, 0.9584, 0.4927, 0.9584, 0.2982, 0.9612, 0.2982, 0.1901, 0.9837, 0.1872, 0.9837, 0.1872, 0.7893, 0.1901, 0.7893, 0.9708, 0.7519, 0.968, 0.7519, 0.968, 0.5574, 0.9708, 0.5574, 0.9708, 0.9464, 0.968, 0.9464, 0.968, 0.7519, 0.9708, 0.7519, 0.985, 0.9464, 0.9822, 0.9464, 0.9822, 0.7519, 0.985, 0.7519, 0.9868, 0.1945, 0.984, 0.1945, 0.984, 0.0, 0.9868, 0.0, 0.9879, 0.7519, 0.985, 0.7519, 0.985, 0.5574, 0.9879, 0.5574])
me_plane_001.materials.append(mat_material)
me_plane_001.materials.append(mat_material_001)
me_plane_001.update()
me_plane_005 = bpy.data.meshes.new('Plane.005')
me_plane_005.from_pydata([(-0.4528, -0.02511, -0.4528), (0.4528, -0.02511, -0.4528), (-0.4528, -0.02511, 0.4528), (0.4528, -0.02511, 0.4528)], [], [(0, 1, 3, 2)])
me_plane_005.polygons.foreach_set('material_index', [2])
_uv = me_plane_005.uv_layers.new(name='UVMap')
_uv.uv.foreach_set('vector', [0.7608, 0.7503, 0.9537, 0.7503, 0.9537, 0.9432, 0.7608, 0.9432])
me_plane_005.materials.append(mat_material)
me_plane_005.materials.append(mat_material_001)
me_plane_005.materials.append(mat_desenho)
me_plane_005.update()

# ---- objects
ob_bloquinho = bpy.data.objects.new('Bloquinho', me_cube)
ob_bloquinhodesenho = bpy.data.objects.new('BloquinhoDesenho', me_cube_001)
ob_folha = bpy.data.objects.new('Folha', me_plane)
ob_folhadesenho = bpy.data.objects.new('FolhaDesenho', me_plane_002)
ob_folha_001 = bpy.data.objects.new('Folha.001', me_plane_003)
ob_folhadesenho_001 = bpy.data.objects.new('FolhaDesenho.001', me_plane_004)
ob_bloquinho_001 = bpy.data.objects.new('Bloquinho.001', me_cube_002)
ob_bloquinhodesenho_001 = bpy.data.objects.new('BloquinhoDesenho.001', me_cube_003)
ob_folha_002 = bpy.data.objects.new('Folha.002', me_plane_001)
ob_folhadesenho_002 = bpy.data.objects.new('FolhaDesenho.002', me_plane_005)

# ---- transforms, parenting, visibility, modifiers, constraints
ob_bloquinho.location = (0.0, 0.0, 0.0)
ob_bloquinho.lock_rotations_4d = False
ob_bloquinho.empty_display_type = 'ARROWS'
ob_bloquinho.lineart.crease_threshold = 0.0
ob_bloquinhodesenho.location = (0.0, 0.0, 0.0)
ob_bloquinhodesenho.lock_rotations_4d = False
ob_bloquinhodesenho.empty_display_type = 'ARROWS'
ob_bloquinhodesenho.lineart.crease_threshold = 0.0
ob_folha.location = (1.0, 0.0, 0.0)
ob_folhadesenho.location = (1.0, 0.0, 0.0)
ob_folha_001.location = (-1.0, 0.0, 0.0)
ob_folhadesenho_001.location = (-1.0, 0.0, 0.0)
ob_bloquinho_001.location = (-2.0, 0.0, 0.0)
ob_bloquinho_001.lock_rotations_4d = False
ob_bloquinho_001.empty_display_type = 'ARROWS'
ob_bloquinho_001.lineart.crease_threshold = 0.0
ob_bloquinhodesenho_001.location = (-2.0, 0.0, 0.0)
ob_bloquinhodesenho_001.lock_rotations_4d = False
ob_bloquinhodesenho_001.empty_display_type = 'ARROWS'
ob_bloquinhodesenho_001.lineart.crease_threshold = 0.0
ob_folha_002.location = (2.0, 0.0, 0.0)
ob_folhadesenho_002.location = (2.0, 0.0, 0.0)

# ---- collection membership
col_collection.objects.link(ob_bloquinho)
col_collection.objects.link(ob_bloquinhodesenho)
col_collection.objects.link(ob_folha)
col_collection.objects.link(ob_folhadesenho)
col_collection.objects.link(ob_folha_001)
col_collection.objects.link(ob_folhadesenho_001)
col_collection.objects.link(ob_bloquinho_001)
col_collection.objects.link(ob_bloquinhodesenho_001)
col_collection.objects.link(ob_folha_002)
col_collection.objects.link(ob_folhadesenho_002)

# ---- scene / render settings (as saved in the file)
scene.frame_start = 1; scene.frame_end = 250; scene.frame_set(1)
scene.render.engine = 'CYCLES'
scene.cycles.use_denoising = False
scene.cycles.samples = 128
scene.cycles.sampling_pattern = 'TABULATED_SOBOL'
scene.cycles.use_adaptive_sampling = False
scene.cycles.use_light_tree = False
scene.cycles.bake_type = 'DIFFUSE'
scene.view_settings.view_transform = 'Filmic'
bpy.context.view_layer.update()

# ---- added for rendering (the .blend has no active camera and no usable light): camera, sun
cam_auto = bpy.data.cameras.new('AutoCamera')
cam_auto.lens = 50.0
cam_auto.sensor_width = 36.0
cam_auto.clip_end = 1000.0
ob_auto_camera = bpy.data.objects.new('AutoCamera', cam_auto)
scene.collection.objects.link(ob_auto_camera)
ob_auto_camera.location = (4.77639, -5.70158, 3.80623)
ob_auto_camera.rotation_euler = (1.09748, -7.21219e-08, 0.694738)
scene.camera = ob_auto_camera
light_auto_sun = bpy.data.lights.new('AutoSun', 'SUN')
light_auto_sun.energy = 3.0
light_auto_sun.angle = 0.0523599
ob_auto_sun = bpy.data.objects.new('AutoSun', light_auto_sun)
scene.collection.objects.link(ob_auto_sun)
ob_auto_sun.rotation_euler = (0.872665, 0.174533, 0.523599)
bpy.context.view_layer.update()
